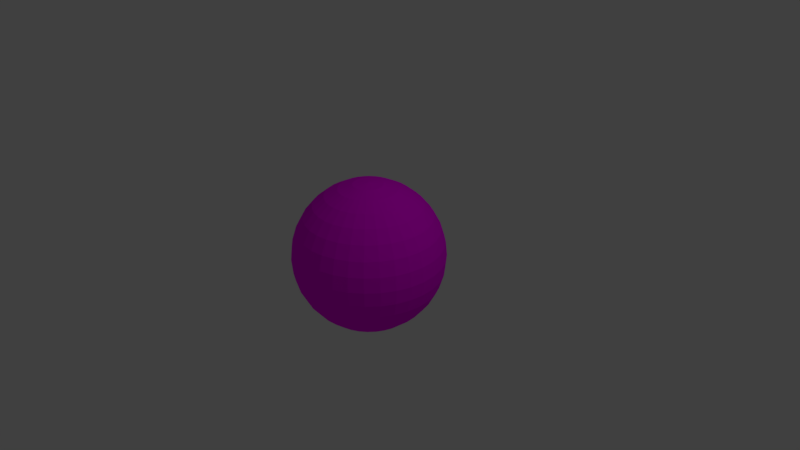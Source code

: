 # Source: pan.blend  (saved by Blender 2.79.0; exported with 4.5.12 LTS)
import bpy
from mathutils import Matrix  # noqa: F401  (used for matrix-valued properties, if any)

bpy.ops.wm.read_factory_settings(use_empty=True)
scene = bpy.context.scene
scene.name = 'Scene'

# ---- collections
col_collection_1 = bpy.data.collections.new('Collection 1'); scene.collection.children.link(col_collection_1)

# ---- images (referenced by path relative to the original .blend; pixels are not part of the script)
import os
ASSET_DIR = os.environ.get("B2B_ASSET_DIR", "")  # directory of the original .blend (textures are referenced by path, not embedded)
HERE = os.path.dirname(os.path.abspath(__file__))  # packed textures are extracted next to this script under _unpacked/

def load_image(name, relpath, width, height, colorspace="sRGB"):
    """Load a texture the original file referenced (path relative to the .blend, or extracted next to this script)."""
    p = next((c for c in (os.path.join(HERE, relpath), os.path.join(ASSET_DIR, relpath)) if relpath and os.path.exists(c)), "")
    if p:
        img = bpy.data.images.load(p, check_existing=True)
        img.name = name
    else:  # same state as the original file: an image datablock whose file is absent (Cycles renders it pink)
        img = bpy.data.images.new(name, width, height)
        img.source = "FILE"
        img.filepath = "//" + (relpath or name)
    img.colorspace_settings.name = colorspace
    return img
img_panorama1_jpg = load_image('panorama1.jpg', 'panorama1.jpg', 1024, 1024, 'sRGB')

# ---- materials (node trees are filled in below, after node groups)
mat_material = bpy.data.materials.new('Material')
mat_material.alpha_threshold = 0.0
mat_material.roughness = 0.5
mat_material.line_color = (0.0, 0.0, 0.0, 1.0)

# ---- material node trees
mat_material.use_nodes = True; mat_material.node_tree.nodes.clear()
_N = mat_material.node_tree.nodes; _L = mat_material.node_tree.links
n0 = _N.new('ShaderNodeOutputMaterial'); n0.name = 'Material Output'; n0.location = (300, 300)
n1 = _N.new('ShaderNodeBsdfDiffuse'); n1.name = 'Diffuse BSDF'; n1.location = (10, 300)
n2 = _N.new('ShaderNodeTexImage'); n2.name = 'Image Texture'; n2.location = (-180, 300)
n2.width = 140
n2.image = img_panorama1_jpg
_L.new(n1.outputs[0], n0.inputs[0])
_L.new(n2.outputs[0], n1.inputs[0])
n0.is_active_output = True

# ---- world
world_world = bpy.data.worlds.new('World'); scene.world = world_world
world_world.color = (0.05088, 0.05088, 0.05088)
world_world.use_sun_shadow = False
world_world.sun_shadow_jitter_overblur = 0.0
world_world.cycles.sampling_method = 'MANUAL'

# ---- cameras
cam_camera = bpy.data.cameras.new('Camera')
cam_camera.clip_end = 100.0
cam_camera.lens = 35.0
cam_camera.sensor_width = 32.0
cam_camera.sensor_height = 18.0
cam_camera.ortho_scale = 7.314
cam_camera.dof.focus_distance = 0.0

# ---- lights
light_lamp = bpy.data.lights.new('Lamp', 'POINT')
light_lamp.transmission_factor = 0.0
light_lamp.cutoff_distance = 30.0
light_lamp.energy = 100.0
light_lamp.shadow_buffer_clip_start = 1.001
light_lamp.shadow_soft_size = 0.1
light_lamp.shadow_maximum_resolution = 0.006
light_lamp.use_absolute_resolution = True

# ---- meshes
me_sphere = bpy.data.meshes.new('Sphere')
me_sphere.from_pydata([(0.0, 0.1951, -0.9808), (0.0, 0.3827, -0.9239), (0.0, 0.7071, -0.7071), (0.0, 0.8315, -0.5556), (0.0, 0.9239, -0.3827), (0.0, 0.9808, -0.1951), (0.0, 1.0, -7.55e-08), (0.1622, 0.8155, -0.5556), (0.1802, 0.9061, -0.3827), (0.1913, 0.9619, -0.1951), (0.1951, 0.9808, -7.55e-08), (0.2706, 0.6533, -0.7071), (0.3536, 0.8536, -0.3827), (0.3753, 0.9061, -0.1951), (0.3827, 0.9239, -7.55e-08), (0.5133, 0.7682, -0.3827), (0.5556, 0.8315, -7.55e-08), (0.5879, 0.5879, -0.5556), (0.6533, 0.6533, -0.3827), (0.6935, 0.6935, -0.1951), (0.7071, 0.7071, -7.55e-08), (0.5879, 0.3928, -0.7071), (0.6913, 0.4619, -0.5556), (0.7682, 0.5133, -0.3827), (0.8155, 0.5449, -0.1951), (0.8315, 0.5556, -7.55e-08), (0.8536, 0.3536, -0.3827), (0.9061, 0.3753, -0.1951), (0.9239, 0.3827, -7.55e-08), (0.9061, 0.1802, -0.3827), (0.9619, 0.1913, -0.1951), (0.9808, 0.1951, -7.55e-08), (0.1951, -3.266e-07, -0.9808), (0.8315, -3.341e-07, -0.5556), (0.9239, -2.745e-07, -0.3827), (0.9808, -3.937e-07, -0.1951), (1.0, -3.788e-07, -7.55e-08), (0.8155, -0.1622, -0.5556), (0.9061, -0.1802, -0.3827), (0.9619, -0.1913, -0.1951), (0.9808, -0.1951, -7.55e-08), (0.3536, -0.1464, -0.9239), (0.8536, -0.3536, -0.3827), (0.9239, -0.3827, -7.55e-08), (0.7682, -0.5133, -0.3827), (0.8315, -0.5556, -7.55e-08), (0.2706, -0.2706, -0.9239), (0.5, -0.5, -0.7071), (0.6533, -0.6533, -0.3827), (0.7071, -0.7071, -7.55e-08), (0.4619, -0.6913, -0.5556), (0.5133, -0.7682, -0.3827), (0.5556, -0.8315, -7.55e-08), (0.1464, -0.3536, -0.9239), (0.2126, -0.5133, -0.8315), (0.3182, -0.7682, -0.5556), (0.3536, -0.8536, -0.3827), (0.3827, -0.9239, -7.55e-08), (0.03806, -0.1913, -0.9808), (0.1622, -0.8155, -0.5556), (0.1802, -0.9061, -0.3827), (0.1913, -0.9619, -0.1951), (-7.212e-09, -0.1951, -0.9808), (4.122e-08, -0.3827, -0.9239), (-2.584e-08, -0.7071, -0.7071), (6.357e-08, -0.9239, -0.3827), (-8.544e-08, -0.9808, -0.1951), (-1.003e-07, -1.0, -7.55e-08), (-0.1084, -0.5449, -0.8315), (-0.1379, -0.6935, -0.7071), (-0.1622, -0.8155, -0.5556), (-0.1802, -0.9061, -0.3827), (-0.1951, -0.9808, -7.55e-08), (-0.1464, -0.3536, -0.9239), (-0.2706, -0.6533, -0.7071), (-0.3182, -0.7682, -0.5556), (-0.3536, -0.8536, -0.3827), (-0.3753, -0.9061, -0.1951), (-0.3827, -0.9239, -7.55e-08), (-0.2126, -0.3182, -0.9239), (-0.3087, -0.4619, -0.8315), (-0.3928, -0.5879, -0.7071), (-0.5449, -0.8155, -0.1951), (-0.5556, -0.8315, -7.55e-08), (-2.304e-07, -5.513e-07, -1.0), (-0.1379, -0.138, -0.9808), (-0.2706, -0.2706, -0.9239), (-0.5, -0.5, -0.7071), (-0.5879, -0.5879, -0.5556), (-0.6533, -0.6533, -0.3827), (-0.7071, -0.7071, -7.55e-08), (-0.4619, -0.3087, -0.8315), (-0.6913, -0.4619, -0.5556), (-0.7682, -0.5133, -0.3827), (-0.8155, -0.5449, -0.1951), (-0.8315, -0.5556, -7.55e-08), (-0.8536, -0.3536, -0.3827), (-0.9061, -0.3753, -0.1951), (-0.9239, -0.3827, -7.55e-08), (-0.1913, -0.03806, -0.9808), (-0.3753, -0.07466, -0.9239), (-0.5449, -0.1084, -0.8315), (-0.6935, -0.1379, -0.7071), (-0.8155, -0.1622, -0.5556), (-0.9061, -0.1802, -0.3827), (-0.9619, -0.1913, -0.1951), (-0.9808, -0.1951, -7.55e-08), (-0.3827, -2.819e-07, -0.9239), (-0.5556, -2.819e-07, -0.8315), (-0.7071, -1.851e-07, -0.7071), (-0.9239, -3.192e-07, -0.3827), (-0.9808, -9.567e-08, -0.1951), (-1.0, -1.404e-07, -7.55e-08), (-0.3753, 0.07466, -0.9239), (-0.6935, 0.1379, -0.7071), (-0.9061, 0.1802, -0.3827), (-0.9619, 0.1913, -0.1951), (-0.9808, 0.1951, -7.55e-08), (-0.7682, 0.3182, -0.5556), (-0.8536, 0.3536, -0.3827), (-0.9239, 0.3827, -7.55e-08), (-0.3182, 0.2126, -0.9239), (-0.5879, 0.3928, -0.7071), (-0.7682, 0.5133, -0.3827), (-0.8155, 0.5449, -0.1951), (-0.8315, 0.5556, -7.55e-08), (-0.5879, 0.5879, -0.5556), (-0.6533, 0.6533, -0.3827), (-0.6935, 0.6935, -0.1951), (-0.7071, 0.7071, -7.55e-08), (-0.5133, 0.7682, -0.3827), (-0.5556, 0.8315, -7.55e-08), (-0.2706, 0.6533, -0.7071), (-0.3536, 0.8536, -0.3827), (-0.3827, 0.9239, -7.55e-08), (-0.1084, 0.5449, -0.8315), (-0.1379, 0.6935, -0.7071), (-0.1622, 0.8155, -0.5556), (-0.1802, 0.9061, -0.3827), (-0.1951, 0.9808, -7.55e-08), (-2.31e-07, -5.513e-07, -1.0), (-2.31e-07, -5.513e-07, -1.0), (-2.31e-07, -5.513e-07, -1.0), (-2.235e-07, -5.513e-07, -1.0), (-2.235e-07, -5.588e-07, -1.0), (-2.235e-07, -5.588e-07, -1.0), (-2.235e-07, -5.551e-07, -1.0), (-2.235e-07, -5.562e-07, -1.0), (-2.235e-07, -5.551e-07, -1.0), (-2.235e-07, -5.588e-07, -1.0), (-2.235e-07, -5.588e-07, -1.0), (-2.235e-07, -5.513e-07, -1.0), (-2.31e-07, -5.513e-07, -1.0), (-2.31e-07, -5.513e-07, -1.0), (-2.31e-07, -5.513e-07, -1.0), (-2.304e-07, -5.513e-07, -1.0), (-2.31e-07, -5.513e-07, -1.0), (-2.31e-07, -5.513e-07, -1.0), (-2.31e-07, -5.513e-07, -1.0), (-2.235e-07, -5.513e-07, -1.0), (-2.235e-07, -5.588e-07, -1.0), (-2.235e-07, -5.588e-07, -1.0), (-2.235e-07, -5.551e-07, -1.0), (-2.235e-07, -5.562e-07, -1.0), (-2.235e-07, -5.551e-07, -1.0), (-2.235e-07, -5.588e-07, -1.0), (-2.235e-07, -5.588e-07, -1.0), (-2.235e-07, -5.513e-07, -1.0), (-2.31e-07, -5.513e-07, -1.0), (-2.31e-07, -5.513e-07, -1.0), (-2.31e-07, -5.513e-07, -1.0), (0.0, 0.1951, 0.9808), (0.0, 0.3827, 0.9239), (0.0, 0.5556, 0.8315), (0.0, 0.7071, 0.7071), (0.0, 0.8315, 0.5556), (0.0, 0.9239, 0.3827), (0.0, 0.9808, 0.1951), (0.0, 0.5556, -0.8315), (0.03806, 0.1913, 0.9808), (0.07466, 0.3753, 0.9239), (0.1084, 0.5449, 0.8315), (0.1379, 0.6935, 0.7071), (0.1622, 0.8155, 0.5556), (0.1802, 0.9061, 0.3827), (0.1913, 0.9619, 0.1951), (0.1379, 0.6935, -0.7071), (0.1084, 0.5449, -0.8315), (0.07466, 0.3753, -0.9239), (0.03806, 0.1913, -0.9808), (0.07466, 0.1802, 0.9808), (0.1464, 0.3536, 0.9239), (0.2126, 0.5133, 0.8315), (0.2706, 0.6533, 0.7071), (0.3182, 0.7682, 0.5556), (0.3536, 0.8536, 0.3827), (0.3753, 0.9061, 0.1951), (0.3182, 0.7682, -0.5556), (0.2126, 0.5133, -0.8315), (0.1464, 0.3536, -0.9239), (0.07466, 0.1802, -0.9808), (0.1084, 0.1622, 0.9808), (0.2126, 0.3182, 0.9239), (0.3087, 0.4619, 0.8315), (0.3928, 0.5879, 0.7071), (0.4619, 0.6913, 0.5556), (0.5133, 0.7682, 0.3827), (0.5449, 0.8155, 0.1951), (0.5449, 0.8155, -0.1951), (0.4619, 0.6913, -0.5556), (0.3928, 0.5879, -0.7071), (0.3087, 0.4619, -0.8315), (0.2126, 0.3182, -0.9239), (0.1084, 0.1622, -0.9808), (0.1379, 0.1379, 0.9808), (0.2706, 0.2706, 0.9239), (0.3928, 0.3928, 0.8315), (0.5, 0.5, 0.7071), (0.5879, 0.5879, 0.5556), (0.6533, 0.6533, 0.3827), (0.6935, 0.6935, 0.1951), (0.5, 0.5, -0.7071), (0.3928, 0.3928, -0.8315), (0.2706, 0.2706, -0.9239), (0.1379, 0.1379, -0.9808), (0.1622, 0.1084, 0.9808), (0.3182, 0.2126, 0.9239), (0.4619, 0.3087, 0.8315), (0.5879, 0.3928, 0.7071), (0.6913, 0.4619, 0.5556), (0.7682, 0.5133, 0.3827), (0.8155, 0.5449, 0.1951), (0.4619, 0.3087, -0.8315), (0.3182, 0.2126, -0.9239), (0.1622, 0.1084, -0.9808), (0.1802, 0.07466, 0.9808), (0.3536, 0.1464, 0.9239), (0.5133, 0.2126, 0.8315), (0.6533, 0.2706, 0.7071), (0.7682, 0.3182, 0.5556), (0.8536, 0.3536, 0.3827), (0.9061, 0.3753, 0.1951), (0.7682, 0.3182, -0.5556), (0.6533, 0.2706, -0.7071), (0.5133, 0.2126, -0.8315), (0.3536, 0.1464, -0.9239), (0.1802, 0.07466, -0.9808), (0.1913, 0.03806, 0.9808), (0.3753, 0.07466, 0.9239), (0.5449, 0.1084, 0.8315), (0.6935, 0.1379, 0.7071), (0.8155, 0.1622, 0.5556), (0.9061, 0.1802, 0.3827), (0.9619, 0.1913, 0.1951), (0.8155, 0.1622, -0.5556), (0.6935, 0.1379, -0.7071), (0.5449, 0.1084, -0.8315), (0.3753, 0.07466, -0.9239), (0.1913, 0.03806, -0.9808), (0.1951, -3.266e-07, 0.9808), (0.3827, -3.192e-07, 0.9239), (0.5556, -3.117e-07, 0.8315), (0.7071, -3.192e-07, 0.7071), (0.8315, -3.341e-07, 0.5556), (0.9239, -2.745e-07, 0.3827), (0.9808, -3.937e-07, 0.1951), (0.7071, -3.192e-07, -0.7071), (0.5556, -3.415e-07, -0.8315), (0.3827, -3.043e-07, -0.9239), (0.1913, -0.03806, 0.9808), (0.3753, -0.07466, 0.9239), (0.5449, -0.1084, 0.8315), (0.6935, -0.138, 0.7071), (0.8155, -0.1622, 0.5556), (0.9061, -0.1802, 0.3827), (0.9619, -0.1913, 0.1951), (0.6935, -0.138, -0.7071), (0.5449, -0.1084, -0.8315), (0.3753, -0.07466, -0.9239), (0.1913, -0.03806, -0.9808), (0.1802, -0.07466, 0.9808), (0.3536, -0.1464, 0.9239), (0.5133, -0.2126, 0.8315), (0.6533, -0.2706, 0.7071), (0.7682, -0.3182, 0.5556), (0.8536, -0.3536, 0.3827), (0.9061, -0.3753, 0.1951), (0.9061, -0.3753, -0.1951), (0.7682, -0.3182, -0.5556), (0.6533, -0.2706, -0.7071), (0.5133, -0.2126, -0.8315), (0.1802, -0.07466, -0.9808), (0.1622, -0.1084, 0.9808), (0.3182, -0.2126, 0.9239), (0.4619, -0.3087, 0.8315), (0.5879, -0.3928, 0.7071), (0.6913, -0.4619, 0.5556), (0.7682, -0.5133, 0.3827), (0.8155, -0.5449, 0.1951), (0.8155, -0.5449, -0.1951), (0.6913, -0.4619, -0.5556), (0.5879, -0.3928, -0.7071), (0.4619, -0.3087, -0.8315), (0.3182, -0.2126, -0.9239), (0.1622, -0.1084, -0.9808), (0.1379, -0.138, 0.9808), (0.2706, -0.2706, 0.9239), (0.3928, -0.3928, 0.8315), (0.5, -0.5, 0.7071), (0.5879, -0.5879, 0.5556), (0.6533, -0.6533, 0.3827), (0.6935, -0.6935, 0.1951), (0.6935, -0.6935, -0.1951), (0.5879, -0.5879, -0.5556), (0.3928, -0.3928, -0.8315), (0.1379, -0.138, -0.9808), (0.1084, -0.1622, 0.9808), (0.2126, -0.3182, 0.9239), (0.3087, -0.4619, 0.8315), (0.3928, -0.5879, 0.7071), (0.4619, -0.6913, 0.5556), (0.5133, -0.7682, 0.3827), (0.5449, -0.8155, 0.1951), (0.5449, -0.8155, -0.1951), (0.3928, -0.5879, -0.7071), (0.3087, -0.4619, -0.8315), (0.2126, -0.3182, -0.9239), (0.1084, -0.1622, -0.9808), (0.07466, -0.1802, 0.9808), (0.1464, -0.3536, 0.9239), (0.2126, -0.5133, 0.8315), (0.2706, -0.6533, 0.7071), (0.3182, -0.7682, 0.5556), (0.3536, -0.8536, 0.3827), (0.3753, -0.9061, 0.1951), (0.3753, -0.9061, -0.1951), (0.2706, -0.6533, -0.7071), (0.07466, -0.1802, -0.9808), (0.03806, -0.1913, 0.9808), (0.07466, -0.3753, 0.9239), (0.1084, -0.5449, 0.8315), (0.1379, -0.6935, 0.7071), (0.1622, -0.8155, 0.5556), (0.1802, -0.9061, 0.3827), (0.1913, -0.9619, 0.1951), (0.1951, -0.9808, 7.55e-08), (0.1379, -0.6935, -0.7071), (0.1084, -0.5449, -0.8315), (0.07466, -0.3753, -0.9239), (-7.212e-09, -0.1951, 0.9808), (4.122e-08, -0.3827, 0.9239), (2.632e-08, -0.5556, 0.8315), (-2.584e-08, -0.7071, 0.7071), (-8.544e-08, -0.8315, 0.5556), (6.357e-08, -0.9239, 0.3827), (-8.544e-08, -0.9808, 0.1951), (-8.544e-08, -0.8315, -0.5556), (-1.094e-08, -0.5556, -0.8315), (-0.03806, -0.1913, 0.9808), (-0.07466, -0.3753, 0.9239), (-0.1084, -0.5449, 0.8315), (-0.1379, -0.6935, 0.7071), (-0.1622, -0.8155, 0.5556), (-0.1802, -0.9061, 0.3827), (-0.1913, -0.9619, 0.1951), (-0.1913, -0.9619, -0.1951), (-0.07466, -0.3753, -0.9239), (-0.03806, -0.1913, -0.9808), (-0.07466, -0.1802, 0.9808), (-0.1464, -0.3536, 0.9239), (-0.2126, -0.5133, 0.8315), (-0.2706, -0.6533, 0.7071), (-0.3182, -0.7682, 0.5556), (-0.3536, -0.8536, 0.3827), (-0.3753, -0.9061, 0.1951), (-0.2126, -0.5133, -0.8315), (-0.07466, -0.1802, -0.9808), (-0.1084, -0.1622, 0.9808), (-0.2126, -0.3182, 0.9239), (-0.3087, -0.4619, 0.8315), (-0.3928, -0.5879, 0.7071), (-0.4619, -0.6913, 0.5556), (-0.5133, -0.7682, 0.3827), (-0.5449, -0.8155, 0.1951), (-0.5133, -0.7682, -0.3827), (-0.4619, -0.6913, -0.5556), (-0.1084, -0.1622, -0.9808), (-2.304e-07, -5.513e-07, 1.0), (-0.1379, -0.138, 0.9808), (-0.2706, -0.2706, 0.9239), (-0.3928, -0.3928, 0.8315), (-0.5, -0.5, 0.7071), (-0.5879, -0.5879, 0.5556), (-0.6533, -0.6533, 0.3827), (-0.6935, -0.6935, 0.1951), (-0.6935, -0.6935, -0.1951), (-0.3928, -0.3928, -0.8315), (-0.1622, -0.1084, 0.9808), (-0.3182, -0.2126, 0.9239), (-0.4619, -0.3087, 0.8315), (-0.5879, -0.3928, 0.7071), (-0.6913, -0.4619, 0.5556), (-0.7682, -0.5133, 0.3827), (-0.8155, -0.5449, 0.1951), (-0.5879, -0.3928, -0.7071), (-0.3182, -0.2126, -0.9239), (-0.1622, -0.1084, -0.9808), (-0.1802, -0.07466, 0.9808), (-0.3536, -0.1464, 0.9239), (-0.5133, -0.2126, 0.8315), (-0.6533, -0.2706, 0.7071), (-0.7682, -0.3182, 0.5556), (-0.8536, -0.3536, 0.3827), (-0.9061, -0.3753, 0.1951), (-0.7682, -0.3182, -0.5556), (-0.6533, -0.2706, -0.7071), (-0.5133, -0.2126, -0.8315), (-0.3536, -0.1464, -0.9239), (-0.1802, -0.07466, -0.9808), (-0.1913, -0.03806, 0.9808), (-0.3753, -0.07466, 0.9239), (-0.5449, -0.1084, 0.8315), (-0.6935, -0.1379, 0.7071), (-0.8155, -0.1622, 0.5556), (-0.9061, -0.1802, 0.3827), (-0.9619, -0.1913, 0.1951), (-0.1951, -3.117e-07, 0.9808), (-0.3827, -2.819e-07, 0.9239), (-0.5556, -2.819e-07, 0.8315), (-0.7071, -1.851e-07, 0.7071), (-0.8315, -1.404e-07, 0.5556), (-0.9239, -3.192e-07, 0.3827), (-0.9808, -9.567e-08, 0.1951), (-0.8315, -1.404e-07, -0.5556), (-0.1951, -3.155e-07, -0.9808), (-0.1913, 0.03806, 0.9808), (-0.3753, 0.07466, 0.9239), (-0.5449, 0.1084, 0.8315), (-0.6935, 0.1379, 0.7071), (-0.8155, 0.1622, 0.5556), (-0.9061, 0.1802, 0.3827), (-0.9619, 0.1913, 0.1951), (-0.8155, 0.1622, -0.5556), (-0.5449, 0.1084, -0.8315), (-0.1913, 0.03806, -0.9808), (-0.1802, 0.07466, 0.9808), (-0.3536, 0.1464, 0.9239), (-0.5133, 0.2126, 0.8315), (-0.6533, 0.2706, 0.7071), (-0.7682, 0.3182, 0.5556), (-0.8536, 0.3536, 0.3827), (-0.9061, 0.3753, 0.1951), (-0.9061, 0.3753, -0.1951), (-0.6533, 0.2706, -0.7071), (-0.5133, 0.2126, -0.8315), (-0.3536, 0.1464, -0.9239), (-0.1802, 0.07466, -0.9808), (-0.1622, 0.1084, 0.9808), (-0.3182, 0.2126, 0.9239), (-0.4619, 0.3087, 0.8315), (-0.5879, 0.3928, 0.7071), (-0.6913, 0.4619, 0.5556), (-0.7682, 0.5133, 0.3827), (-0.8155, 0.5449, 0.1951), (-0.6913, 0.4619, -0.5556), (-0.4619, 0.3087, -0.8315), (-0.1622, 0.1084, -0.9808), (-0.1379, 0.1379, 0.9808), (-0.2706, 0.2706, 0.9239), (-0.3928, 0.3928, 0.8315), (-0.5, 0.5, 0.7071), (-0.5879, 0.5879, 0.5556), (-0.6533, 0.6533, 0.3827), (-0.6935, 0.6935, 0.1951), (-0.5, 0.5, -0.7071), (-0.3928, 0.3928, -0.8315), (-0.2706, 0.2706, -0.9239), (-0.1379, 0.1379, -0.9808), (-0.1084, 0.1622, 0.9808), (-0.2126, 0.3182, 0.9239), (-0.3087, 0.4619, 0.8315), (-0.3928, 0.5879, 0.7071), (-0.4619, 0.6913, 0.5556), (-0.5133, 0.7682, 0.3827), (-0.5449, 0.8155, 0.1951), (-0.5449, 0.8155, -0.1951), (-0.4619, 0.6913, -0.5556), (-0.3928, 0.5879, -0.7071), (-0.3087, 0.4619, -0.8315), (-0.2126, 0.3182, -0.9239), (-0.1084, 0.1622, -0.9808), (-0.07466, 0.1802, 0.9808), (-0.1464, 0.3536, 0.9239), (-0.2126, 0.5133, 0.8315), (-0.2706, 0.6533, 0.7071), (-0.3182, 0.7682, 0.5556), (-0.3536, 0.8536, 0.3827), (-0.3753, 0.9061, 0.1951), (-0.3753, 0.9061, -0.1951), (-0.3182, 0.7682, -0.5556), (-0.2126, 0.5133, -0.8315), (-0.1464, 0.3536, -0.9239), (-0.07466, 0.1802, -0.9808), (-0.03806, 0.1913, 0.9808), (-0.07466, 0.3753, 0.9239), (-0.1084, 0.5449, 0.8315), (-0.1379, 0.6935, 0.7071), (-0.1622, 0.8155, 0.5556), (-0.1802, 0.9061, 0.3827), (-0.1913, 0.9619, 0.1951), (-0.1913, 0.9619, -0.1951), (-0.07466, 0.3753, -0.9239), (-0.03806, 0.1913, -0.9808), (-2.31e-07, -5.513e-07, 1.0), (-2.31e-07, -5.513e-07, 1.0), (-2.31e-07, -5.513e-07, 1.0), (-2.235e-07, -5.513e-07, 1.0), (-2.235e-07, -5.588e-07, 1.0), (-2.235e-07, -5.588e-07, 1.0), (-2.235e-07, -5.551e-07, 1.0), (-2.235e-07, -5.562e-07, 1.0), (-2.235e-07, -5.551e-07, 1.0), (-2.235e-07, -5.588e-07, 1.0), (-2.235e-07, -5.588e-07, 1.0), (-2.235e-07, -5.513e-07, 1.0), (-2.31e-07, -5.513e-07, 1.0), (-2.31e-07, -5.513e-07, 1.0), (-2.31e-07, -5.513e-07, 1.0), (-2.304e-07, -5.513e-07, 1.0), (-2.31e-07, -5.513e-07, 1.0), (-2.31e-07, -5.513e-07, 1.0), (-2.31e-07, -5.513e-07, 1.0), (-2.235e-07, -5.513e-07, 1.0), (-2.235e-07, -5.588e-07, 1.0), (-2.235e-07, -5.588e-07, 1.0), (-2.235e-07, -5.551e-07, 1.0), (-2.235e-07, -5.562e-07, 1.0), (-2.235e-07, -5.551e-07, 1.0), (-2.235e-07, -5.588e-07, 1.0), (-2.235e-07, -5.588e-07, 1.0), (-2.235e-07, -5.513e-07, 1.0), (-2.31e-07, -5.513e-07, 1.0), (-2.31e-07, -5.513e-07, 1.0), (-2.31e-07, -5.513e-07, 1.0)], [], [(4, 3, 7, 8), (5, 4, 8, 9), (6, 5, 9, 10), (32, 258, 146, 147), (1, 0, 189, 188), (178, 1, 188, 187), (2, 178, 187, 186), (3, 2, 186, 7), (186, 187, 198, 11), (7, 186, 11, 197), (8, 7, 197, 12), (9, 8, 12, 13), (10, 9, 13, 14), (418, 406, 160, 161), (14, 13, 208, 16), (386, 376, 157, 158), (11, 198, 211, 210), (197, 11, 210, 209), (12, 197, 209, 15), (13, 12, 15, 208), (209, 210, 221, 17), (15, 209, 17, 18), (208, 15, 18, 19), (16, 208, 19, 20), (304, 291, 149, 150), (221, 222, 232, 21), (17, 221, 21, 22), (18, 17, 22, 23), (19, 18, 23, 24), (20, 19, 24, 25), (502, 490, 168, 169), (23, 22, 242, 26), (24, 23, 26, 27), (25, 24, 27, 28), (466, 456, 165, 166), (21, 232, 244, 243), (22, 21, 243, 242), (26, 242, 254, 29), (27, 26, 29, 30), (28, 27, 30, 31), (62, 58, 154, 155), (29, 254, 33, 34), (30, 29, 34, 35), (31, 30, 35, 36), (337, 327, 152, 153), (257, 258, 32, 268), (254, 255, 266, 33), (33, 266, 276, 37), (34, 33, 37, 38), (35, 34, 38, 39), (36, 35, 39, 40), (213, 200, 141, 142), (268, 32, 279, 278), (39, 38, 42, 287), (40, 39, 287, 43), (246, 234, 144, 145), (278, 279, 291, 41), (277, 278, 41, 290), (37, 276, 289, 288), (38, 37, 288, 42), (290, 41, 303, 302), (42, 288, 300, 44), (287, 42, 44, 299), (43, 287, 299, 45), (444, 434, 163, 164), (41, 291, 304, 303), (299, 44, 48, 312), (45, 299, 312, 49), (0, 512, 170, 84), (303, 304, 315, 46), (302, 303, 46, 314), (301, 302, 314, 47), (300, 301, 47, 313), (44, 300, 313, 48), (47, 314, 325, 324), (313, 47, 324, 50), (48, 313, 50, 51), (312, 48, 51, 323), (49, 312, 323, 52), (367, 62, 155, 156), (46, 315, 327, 326), (314, 46, 326, 325), (52, 323, 335, 57), (279, 32, 147, 148), (326, 327, 337, 53), (325, 326, 53, 54), (324, 325, 54, 336), (50, 324, 336, 55), (51, 50, 55, 56), (323, 51, 56, 335), (55, 336, 346, 59), (56, 55, 59, 60), (335, 56, 60, 61), (57, 335, 61, 345), (85, 386, 158, 159), (53, 337, 58, 348), (54, 53, 348, 347), (336, 54, 347, 346), (477, 466, 166, 167), (348, 58, 62, 63), (347, 348, 63, 357), (346, 347, 357, 64), (59, 346, 64, 356), (60, 59, 356, 65), (61, 60, 65, 66), (345, 61, 66, 67), (356, 64, 69, 70), (65, 356, 70, 71), (66, 65, 71, 365), (67, 66, 365, 72), (512, 502, 169, 170), (63, 62, 367, 366), (357, 63, 366, 68), (64, 357, 68, 69), (366, 367, 376, 73), (68, 366, 73, 375), (69, 68, 375, 74), (70, 69, 74, 75), (71, 70, 75, 76), (365, 71, 76, 77), (72, 365, 77, 78), (224, 213, 142, 143), (76, 75, 385, 384), (77, 76, 384, 82), (78, 77, 82, 83), (99, 418, 161, 162), (73, 376, 386, 79), (375, 73, 79, 80), (74, 375, 80, 81), (75, 74, 81, 385), (79, 386, 85, 86), (80, 79, 86, 396), (81, 80, 396, 87), (385, 81, 87, 88), (384, 385, 88, 89), (82, 384, 89, 395), (83, 82, 395, 90), (189, 0, 84, 140), (89, 88, 92, 93), (395, 89, 93, 94), (90, 395, 94, 95), (434, 99, 162, 163), (86, 85, 406, 405), (396, 86, 405, 91), (87, 396, 91, 404), (88, 87, 404, 92), (91, 405, 417, 416), (404, 91, 416, 415), (92, 404, 415, 414), (93, 92, 414, 96), (94, 93, 96, 97), (95, 94, 97, 98), (315, 304, 150, 151), (97, 96, 104, 105), (98, 97, 105, 106), (58, 337, 153, 154), (417, 418, 99, 100), (416, 417, 100, 101), (415, 416, 101, 102), (414, 415, 102, 103), (96, 414, 103, 104), (102, 101, 108, 109), (103, 102, 109, 433), (104, 103, 433, 110), (105, 104, 110, 111), (106, 105, 111, 112), (376, 367, 156, 157), (100, 99, 434, 107), (101, 100, 107, 108), (112, 111, 116, 117), (456, 444, 164, 165), (107, 434, 444, 113), (108, 107, 113, 443), (109, 108, 443, 114), (433, 109, 114, 442), (110, 433, 442, 115), (111, 110, 115, 116), (114, 443, 454, 453), (442, 114, 453, 118), (115, 442, 118, 119), (116, 115, 119, 452), (117, 116, 452, 120), (258, 246, 145, 146), (113, 444, 456, 455), (443, 113, 455, 454), (120, 452, 124, 125), (200, 189, 140, 141), (455, 456, 466, 121), (454, 455, 121, 465), (453, 454, 465, 122), (118, 453, 122, 464), (119, 118, 464, 123), (452, 119, 123, 124), (464, 122, 474, 126), (123, 464, 126, 127), (124, 123, 127, 128), (125, 124, 128, 129), (406, 85, 159, 160), (121, 466, 477, 476), (465, 121, 476, 475), (122, 465, 475, 474), (234, 224, 143, 144), (126, 474, 487, 486), (127, 126, 486, 130), (128, 127, 130, 485), (129, 128, 485, 131), (486, 487, 132, 499), (130, 486, 499, 133), (485, 130, 133, 498), (131, 485, 498, 134), (327, 315, 151, 152), (487, 488, 500, 132), (500, 501, 511, 135), (132, 500, 135, 136), (499, 132, 136, 137), (133, 499, 137, 138), (498, 133, 138, 510), (134, 498, 510, 139), (291, 279, 148, 149), (138, 137, 3, 4), (510, 138, 4, 5), (139, 510, 5, 6), (490, 477, 167, 168), (511, 512, 0, 1), (135, 511, 1, 178), (136, 135, 178, 2), (137, 136, 2, 3), (176, 175, 183, 184), (177, 176, 184, 185), (6, 177, 185, 10), (491, 478, 541, 542), (172, 171, 179, 180), (173, 172, 180, 181), (174, 173, 181, 182), (175, 174, 182, 183), (182, 181, 192, 193), (183, 182, 193, 194), (184, 183, 194, 195), (188, 187, 198, 199), (185, 184, 195, 196), (189, 188, 199, 200), (10, 185, 196, 14), (435, 426, 536, 537), (180, 179, 190, 191), (181, 180, 191, 192), (14, 196, 207, 16), (190, 179, 513, 514), (191, 190, 201, 202), (192, 191, 202, 203), (193, 192, 203, 204), (194, 193, 204, 205), (195, 194, 205, 206), (199, 198, 211, 212), (196, 195, 206, 207), (200, 199, 212, 213), (205, 204, 217, 218), (211, 210, 221, 222), (206, 205, 218, 219), (212, 211, 222, 223), (207, 206, 219, 220), (213, 212, 223, 224), (16, 207, 220, 20), (214, 201, 515, 516), (202, 201, 214, 215), (203, 202, 215, 216), (204, 203, 216, 217), (215, 214, 225, 226), (216, 215, 226, 227), (217, 216, 227, 228), (218, 217, 228, 229), (219, 218, 229, 230), (223, 222, 232, 233), (220, 219, 230, 231), (224, 223, 233, 234), (20, 220, 231, 25), (316, 305, 524, 525), (230, 229, 239, 240), (233, 232, 244, 245), (231, 230, 240, 241), (234, 233, 245, 246), (25, 231, 241, 28), (201, 190, 514, 515), (226, 225, 235, 236), (227, 226, 236, 237), (228, 227, 237, 238), (229, 228, 238, 239), (236, 235, 247, 248), (237, 236, 248, 249), (238, 237, 249, 250), (243, 242, 254, 255), (239, 238, 250, 251), (244, 243, 255, 256), (240, 239, 251, 252), (245, 244, 256, 257), (241, 240, 252, 253), (246, 245, 257, 258), (28, 241, 253, 31), (225, 214, 516, 517), (252, 251, 263, 264), (257, 256, 267, 268), (253, 252, 264, 265), (31, 253, 265, 36), (247, 235, 518, 519), (248, 247, 259, 260), (249, 248, 260, 261), (250, 249, 261, 262), (251, 250, 262, 263), (256, 255, 266, 267), (261, 260, 270, 271), (262, 261, 271, 272), (263, 262, 272, 273), (267, 266, 276, 277), (264, 263, 273, 274), (268, 267, 277, 278), (265, 264, 274, 275), (36, 265, 275, 40), (328, 316, 525, 526), (260, 259, 269, 270), (275, 274, 285, 286), (40, 275, 286, 43), (235, 225, 517, 518), (270, 269, 280, 281), (271, 270, 281, 282), (272, 271, 282, 283), (273, 272, 283, 284), (277, 276, 289, 290), (274, 273, 284, 285), (282, 281, 293, 294), (283, 282, 294, 295), (289, 288, 300, 301), (284, 283, 295, 296), (290, 289, 301, 302), (285, 284, 296, 297), (286, 285, 297, 298), (43, 286, 298, 45), (445, 435, 537, 538), (281, 280, 292, 293), (298, 297, 310, 311), (45, 298, 311, 49), (397, 388, 532, 533), (293, 292, 305, 306), (294, 293, 306, 307), (295, 294, 307, 308), (296, 295, 308, 309), (297, 296, 309, 310), (308, 307, 318, 319), (309, 308, 319, 320), (310, 309, 320, 321), (311, 310, 321, 322), (49, 311, 322, 52), (259, 247, 519, 520), (306, 305, 316, 317), (307, 306, 317, 318), (52, 322, 334, 57), (377, 368, 530, 531), (317, 316, 328, 329), (318, 317, 329, 330), (319, 318, 330, 331), (320, 319, 331, 332), (321, 320, 332, 333), (322, 321, 333, 334), (332, 331, 341, 342), (333, 332, 342, 343), (334, 333, 343, 344), (57, 334, 344, 345), (358, 349, 528, 529), (329, 328, 338, 339), (330, 329, 339, 340), (331, 330, 340, 341), (179, 171, 387, 513), (339, 338, 349, 350), (340, 339, 350, 351), (341, 340, 351, 352), (342, 341, 352, 353), (343, 342, 353, 354), (344, 343, 354, 355), (345, 344, 355, 67), (353, 352, 361, 362), (354, 353, 362, 363), (355, 354, 363, 364), (67, 355, 364, 72), (388, 377, 531, 532), (350, 349, 358, 359), (351, 350, 359, 360), (352, 351, 360, 361), (359, 358, 368, 369), (360, 359, 369, 370), (361, 360, 370, 371), (362, 361, 371, 372), (363, 362, 372, 373), (364, 363, 373, 374), (72, 364, 374, 78), (338, 328, 526, 527), (373, 372, 381, 382), (374, 373, 382, 383), (78, 374, 383, 83), (407, 397, 533, 534), (369, 368, 377, 378), (370, 369, 378, 379), (371, 370, 379, 380), (372, 371, 380, 381), (378, 377, 388, 389), (379, 378, 389, 390), (380, 379, 390, 391), (381, 380, 391, 392), (382, 381, 392, 393), (383, 382, 393, 394), (83, 383, 394, 90), (503, 491, 542, 543), (393, 392, 401, 402), (394, 393, 402, 403), (90, 394, 403, 95), (419, 407, 534, 535), (389, 388, 397, 398), (390, 389, 398, 399), (391, 390, 399, 400), (392, 391, 400, 401), (399, 398, 408, 409), (400, 399, 409, 410), (401, 400, 410, 411), (402, 401, 411, 412), (403, 402, 412, 413), (406, 405, 417, 418), (95, 403, 413, 98), (457, 445, 538, 539), (398, 397, 407, 408), (413, 412, 424, 425), (98, 413, 425, 106), (269, 259, 520, 521), (408, 407, 419, 420), (409, 408, 420, 421), (410, 409, 421, 422), (411, 410, 422, 423), (412, 411, 423, 424), (422, 421, 428, 429), (423, 422, 429, 430), (424, 423, 430, 431), (425, 424, 431, 432), (106, 425, 432, 112), (280, 269, 521, 522), (420, 419, 426, 427), (421, 420, 427, 428), (112, 432, 441, 117), (292, 280, 522, 523), (427, 426, 435, 436), (428, 427, 436, 437), (429, 428, 437, 438), (430, 429, 438, 439), (431, 430, 439, 440), (432, 431, 440, 441), (438, 437, 447, 448), (439, 438, 448, 449), (440, 439, 449, 450), (441, 440, 450, 451), (117, 441, 451, 120), (426, 419, 535, 536), (436, 435, 445, 446), (437, 436, 446, 447), (120, 451, 463, 125), (368, 358, 529, 530), (446, 445, 457, 458), (447, 446, 458, 459), (448, 447, 459, 460), (449, 448, 460, 461), (450, 449, 461, 462), (451, 450, 462, 463), (461, 460, 470, 471), (462, 461, 471, 472), (463, 462, 472, 473), (125, 463, 473, 129), (467, 457, 539, 540), (458, 457, 467, 468), (459, 458, 468, 469), (460, 459, 469, 470), (305, 292, 523, 524), (468, 467, 478, 479), (469, 468, 479, 480), (470, 469, 480, 481), (471, 470, 481, 482), (475, 474, 487, 488), (472, 471, 482, 483), (476, 475, 488, 489), (473, 472, 483, 484), (477, 476, 489, 490), (129, 473, 484, 131), (482, 481, 494, 495), (483, 482, 495, 496), (489, 488, 500, 501), (484, 483, 496, 497), (490, 489, 501, 502), (131, 484, 497, 134), (349, 338, 527, 528), (479, 478, 491, 492), (480, 479, 492, 493), (481, 480, 493, 494), (492, 491, 503, 504), (493, 492, 504, 505), (494, 493, 505, 506), (495, 494, 506, 507), (496, 495, 507, 508), (497, 496, 508, 509), (502, 501, 511, 512), (134, 497, 509, 139), (478, 467, 540, 541), (508, 507, 175, 176), (509, 508, 176, 177), (139, 509, 177, 6), (171, 503, 543, 387), (504, 503, 171, 172), (505, 504, 172, 173), (506, 505, 173, 174), (507, 506, 174, 175)])
_uv = me_sphere.uv_layers.new(name='UVMap')
_uv.uv.foreach_set('vector', [0.5, 0.375, 0.5, 0.3125, 0.4687, 0.3125, 0.4687, 0.375, 0.5, 0.4375, 0.5, 0.375, 0.4687, 0.375, 0.4687, 0.4375, 0.5, 0.5, 0.5, 0.4375, 0.4687, 0.4375, 0.4687, 0.5, 0.25, 0.0625, 0.2812, 0.0625, 0.2812, 3.874e-07, 0.25, 3.874e-07, 0.5, 0.125, 0.5, 0.0625, 0.4687, 0.0625, 0.4687, 0.125, 0.5, 0.1875, 0.5, 0.125, 0.4687, 0.125, 0.4687, 0.1875, 0.5, 0.25, 0.5, 0.1875, 0.4687, 0.1875, 0.4687, 0.25, 0.5, 0.3125, 0.5, 0.25, 0.4687, 0.25, 0.4687, 0.3125, 0.4687, 0.25, 0.4687, 0.1875, 0.4375, 0.1875, 0.4375, 0.25, 0.4687, 0.3125, 0.4687, 0.25, 0.4375, 0.25, 0.4375, 0.3125, 0.4687, 0.375, 0.4687, 0.3125, 0.4375, 0.3125, 0.4375, 0.375, 0.4687, 0.4375, 0.4687, 0.375, 0.4375, 0.375, 0.4375, 0.4375, 0.4687, 0.5, 0.4687, 0.4375, 0.4375, 0.4375, 0.4375, 0.5, 0.8125, 0.0625, 0.8438, 0.0625, 0.8438, 4.917e-07, 0.8125, 4.917e-07, 0.4375, 0.5, 0.4375, 0.4375, 0.4062, 0.4375, 0.4062, 0.5, 0.9062, 0.0625, 0.9375, 0.0625, 0.9375, 5.7e-07, 0.9062, 5.7e-07, 0.4375, 0.25, 0.4375, 0.1875, 0.4062, 0.1875, 0.4062, 0.25, 0.4375, 0.3125, 0.4375, 0.25, 0.4062, 0.25, 0.4062, 0.3125, 0.4375, 0.375, 0.4375, 0.3125, 0.4062, 0.3125, 0.4062, 0.375, 0.4375, 0.4375, 0.4375, 0.375, 0.4062, 0.375, 0.4062, 0.4375, 0.4062, 0.3125, 0.4062, 0.25, 0.375, 0.25, 0.375, 0.3125, 0.4062, 0.375, 0.4062, 0.3125, 0.375, 0.3125, 0.375, 0.375, 0.4062, 0.4375, 0.4062, 0.375, 0.375, 0.375, 0.375, 0.4375, 0.4062, 0.5, 0.4062, 0.4375, 0.375, 0.4375, 0.375, 0.5, 0.1562, 0.0625, 0.1875, 0.0625, 0.1875, 4.023e-07, 0.1562, 4.023e-07, 0.375, 0.25, 0.375, 0.1875, 0.3437, 0.1875, 0.3437, 0.25, 0.375, 0.3125, 0.375, 0.25, 0.3437, 0.25, 0.3437, 0.3125, 0.375, 0.375, 0.375, 0.3125, 0.3437, 0.3125, 0.3437, 0.375, 0.375, 0.4375, 0.375, 0.375, 0.3437, 0.375, 0.3437, 0.4375, 0.375, 0.5, 0.375, 0.4375, 0.3437, 0.4375, 0.3437, 0.5, 0.5625, 0.0625, 0.5938, 0.0625, 0.5938, 4.172e-07, 0.5625, 4.172e-07, 0.3437, 0.375, 0.3437, 0.3125, 0.3125, 0.3125, 0.3125, 0.375, 0.3437, 0.4375, 0.3437, 0.375, 0.3125, 0.375, 0.3125, 0.4375, 0.3437, 0.5, 0.3437, 0.4375, 0.3125, 0.4375, 0.3125, 0.5, 0.6562, 0.0625, 0.6875, 0.0625, 0.6875, 3.241e-07, 0.6562, 3.241e-07, 0.3437, 0.25, 0.3437, 0.1875, 0.3125, 0.1875, 0.3125, 0.25, 0.3437, 0.3125, 0.3437, 0.25, 0.3125, 0.25, 0.3125, 0.3125, 0.3125, 0.375, 0.3125, 0.3125, 0.2812, 0.3125, 0.2812, 0.375, 0.3125, 0.4375, 0.3125, 0.375, 0.2812, 0.375, 0.2812, 0.4375, 0.3125, 0.5, 0.3125, 0.4375, 0.2812, 0.4375, 0.2812, 0.5, -9.499e-07, 0.0625, 0.03125, 0.0625, 0.03125, 1.639e-07, -9.499e-07, 1.639e-07, 0.2812, 0.375, 0.2812, 0.3125, 0.25, 0.3125, 0.25, 0.375, 0.2812, 0.4375, 0.2812, 0.375, 0.25, 0.375, 0.25, 0.4375, 0.2812, 0.5, 0.2812, 0.4375, 0.25, 0.4375, 0.25, 0.5, 0.0625, 0.0625, 0.09375, 0.0625, 0.09375, 2.98e-07, 0.0625, 2.98e-07, 0.2812, 0.125, 0.2812, 0.0625, 0.25, 0.0625, 0.25, 0.125, 0.2812, 0.3125, 0.2812, 0.25, 0.25, 0.25, 0.25, 0.3125, 0.25, 0.3125, 0.25, 0.25, 0.2187, 0.25, 0.2187, 0.3125, 0.25, 0.375, 0.25, 0.3125, 0.2187, 0.3125, 0.2187, 0.375, 0.25, 0.4375, 0.25, 0.375, 0.2187, 0.375, 0.2187, 0.4375, 0.25, 0.5, 0.25, 0.4375, 0.2187, 0.4375, 0.2187, 0.5, 0.4062, 0.0625, 0.4375, 0.0625, 0.4375, -7.451e-08, 0.4062, -7.451e-08, 0.25, 0.125, 0.25, 0.0625, 0.2187, 0.0625, 0.2187, 0.125, 0.2187, 0.4375, 0.2187, 0.375, 0.1875, 0.375, 0.1875, 0.4375, 0.2187, 0.5, 0.2187, 0.4375, 0.1875, 0.4375, 0.1875, 0.5, 0.3125, 0.0625, 0.3437, 0.0625, 0.3437, 1.937e-07, 0.3125, 1.937e-07, 0.2187, 0.125, 0.2187, 0.0625, 0.1875, 0.0625, 0.1875, 0.125, 0.2187, 0.1875, 0.2187, 0.125, 0.1875, 0.125, 0.1875, 0.1875, 0.2187, 0.3125, 0.2187, 0.25, 0.1875, 0.25, 0.1875, 0.3125, 0.2187, 0.375, 0.2187, 0.3125, 0.1875, 0.3125, 0.1875, 0.375, 0.1875, 0.1875, 0.1875, 0.125, 0.1562, 0.125, 0.1562, 0.1875, 0.1875, 0.375, 0.1875, 0.3125, 0.1562, 0.3125, 0.1562, 0.375, 0.1875, 0.4375, 0.1875, 0.375, 0.1562, 0.375, 0.1562, 0.4375, 0.1875, 0.5, 0.1875, 0.4375, 0.1562, 0.4375, 0.1562, 0.5, 0.7188, 0.0625, 0.75, 0.0625, 0.75, 6.333e-07, 0.7188, 6.333e-07, 0.1875, 0.125, 0.1875, 0.0625, 0.1562, 0.0625, 0.1562, 0.125, 0.1562, 0.4375, 0.1562, 0.375, 0.125, 0.375, 0.125, 0.4375, 0.1562, 0.5, 0.1562, 0.4375, 0.125, 0.4375, 0.125, 0.5, 0.5, 0.0625, 0.5312, 0.0625, 0.5312, 5.96e-08, 0.5, 5.96e-08, 0.1562, 0.125, 0.1562, 0.0625, 0.125, 0.0625, 0.125, 0.125, 0.1562, 0.1875, 0.1562, 0.125, 0.125, 0.125, 0.125, 0.1875, 0.1562, 0.25, 0.1562, 0.1875, 0.125, 0.1875, 0.125, 0.25, 0.1562, 0.3125, 0.1562, 0.25, 0.125, 0.25, 0.125, 0.3125, 0.1562, 0.375, 0.1562, 0.3125, 0.125, 0.3125, 0.125, 0.375, 0.125, 0.25, 0.125, 0.1875, 0.09375, 0.1875, 0.09375, 0.25, 0.125, 0.3125, 0.125, 0.25, 0.09375, 0.25, 0.09375, 0.3125, 0.125, 0.375, 0.125, 0.3125, 0.09375, 0.3125, 0.09375, 0.375, 0.125, 0.4375, 0.125, 0.375, 0.09375, 0.375, 0.09375, 0.4375, 0.125, 0.5, 0.125, 0.4375, 0.09375, 0.4375, 0.09375, 0.5, 0.9688, 0.0625, 1.0, 0.0625, 1.0, 5.588e-07, 0.9688, 5.588e-07, 0.125, 0.125, 0.125, 0.0625, 0.09375, 0.0625, 0.09375, 0.125, 0.125, 0.1875, 0.125, 0.125, 0.09375, 0.125, 0.09375, 0.1875, 0.09375, 0.5, 0.09375, 0.4375, 0.0625, 0.4375, 0.0625, 0.5, 0.2187, 0.0625, 0.25, 0.0625, 0.25, 4.768e-07, 0.2187, 4.768e-07, 0.09375, 0.125, 0.09375, 0.0625, 0.0625, 0.0625, 0.0625, 0.125, 0.09375, 0.1875, 0.09375, 0.125, 0.0625, 0.125, 0.0625, 0.1875, 0.09375, 0.25, 0.09375, 0.1875, 0.0625, 0.1875, 0.0625, 0.25, 0.09375, 0.3125, 0.09375, 0.25, 0.0625, 0.25, 0.0625, 0.3125, 0.09375, 0.375, 0.09375, 0.3125, 0.0625, 0.3125, 0.0625, 0.375, 0.09375, 0.4375, 0.09375, 0.375, 0.0625, 0.375, 0.0625, 0.4375, 0.0625, 0.3125, 0.0625, 0.25, 0.03125, 0.25, 0.03125, 0.3125, 0.0625, 0.375, 0.0625, 0.3125, 0.03125, 0.3125, 0.03125, 0.375, 0.0625, 0.4375, 0.0625, 0.375, 0.03125, 0.375, 0.03125, 0.4375, 0.0625, 0.5, 0.0625, 0.4375, 0.03125, 0.4375, 0.03125, 0.5, 0.875, 0.0625, 0.9062, 0.0625, 0.9062, 3.204e-07, 0.875, 3.204e-07, 0.0625, 0.125, 0.0625, 0.0625, 0.03125, 0.0625, 0.03125, 0.125, 0.0625, 0.1875, 0.0625, 0.125, 0.03125, 0.125, 0.03125, 0.1875, 0.0625, 0.25, 0.0625, 0.1875, 0.03125, 0.1875, 0.03125, 0.25, 0.625, 0.0625, 0.6562, 0.0625, 0.6562, 7.339e-07, 0.625, 7.339e-07, 0.03125, 0.125, 0.03125, 0.0625, -9.499e-07, 0.0625, -9.499e-07, 0.125, 0.03125, 0.1875, 0.03125, 0.125, -9.499e-07, 0.125, -9.499e-07, 0.1875, 0.03125, 0.25, 0.03125, 0.1875, -9.499e-07, 0.1875, -9.499e-07, 0.25, 0.03125, 0.3125, 0.03125, 0.25, -9.499e-07, 0.25, -9.499e-07, 0.3125, 0.03125, 0.375, 0.03125, 0.3125, -9.499e-07, 0.3125, -9.499e-07, 0.375, 0.03125, 0.4375, 0.03125, 0.375, -9.499e-07, 0.375, -9.499e-07, 0.4375, 0.03125, 0.5, 0.03125, 0.4375, -9.499e-07, 0.4375, -9.499e-07, 0.5, 1.0, 0.3125, 1.0, 0.25, 0.9688, 0.25, 0.9688, 0.3125, 1.0, 0.375, 1.0, 0.3125, 0.9688, 0.3125, 0.9688, 0.375, 1.0, 0.4375, 1.0, 0.375, 0.9688, 0.375, 0.9688, 0.4375, 1.0, 0.5, 1.0, 0.4375, 0.9688, 0.4375, 0.9688, 0.5, 0.5312, 0.0625, 0.5625, 0.0625, 0.5625, 2.086e-07, 0.5312, 2.086e-07, 1.0, 0.125, 1.0, 0.0625, 0.9688, 0.0625, 0.9688, 0.125, 1.0, 0.1875, 1.0, 0.125, 0.9688, 0.125, 0.9688, 0.1875, 1.0, 0.25, 1.0, 0.1875, 0.9688, 0.1875, 0.9688, 0.25, 0.9688, 0.125, 0.9688, 0.0625, 0.9375, 0.0625, 0.9375, 0.125, 0.9688, 0.1875, 0.9688, 0.125, 0.9375, 0.125, 0.9375, 0.1875, 0.9688, 0.25, 0.9688, 0.1875, 0.9375, 0.1875, 0.9375, 0.25, 0.9688, 0.3125, 0.9688, 0.25, 0.9375, 0.25, 0.9375, 0.3125, 0.9688, 0.375, 0.9688, 0.3125, 0.9375, 0.3125, 0.9375, 0.375, 0.9688, 0.4375, 0.9688, 0.375, 0.9375, 0.375, 0.9375, 0.4375, 0.9688, 0.5, 0.9688, 0.4375, 0.9375, 0.4375, 0.9375, 0.5, 0.375, 0.0625, 0.4062, 0.0625, 0.4062, -8.941e-08, 0.375, -8.941e-08, 0.9375, 0.375, 0.9375, 0.3125, 0.9062, 0.3125, 0.9062, 0.375, 0.9375, 0.4375, 0.9375, 0.375, 0.9062, 0.375, 0.9062, 0.4375, 0.9375, 0.5, 0.9375, 0.4375, 0.9062, 0.4375, 0.9062, 0.5, 0.7812, 0.0625, 0.8125, 0.0625, 0.8125, 7.302e-07, 0.7812, 7.302e-07, 0.9375, 0.125, 0.9375, 0.0625, 0.9062, 0.0625, 0.9062, 0.125, 0.9375, 0.1875, 0.9375, 0.125, 0.9062, 0.125, 0.9062, 0.1875, 0.9375, 0.25, 0.9375, 0.1875, 0.9062, 0.1875, 0.9062, 0.25, 0.9375, 0.3125, 0.9375, 0.25, 0.9062, 0.25, 0.9062, 0.3125, 0.9062, 0.125, 0.9062, 0.0625, 0.875, 0.0625, 0.875, 0.125, 0.9062, 0.1875, 0.9062, 0.125, 0.875, 0.125, 0.875, 0.1875, 0.9062, 0.25, 0.9062, 0.1875, 0.875, 0.1875, 0.875, 0.25, 0.9062, 0.3125, 0.9062, 0.25, 0.875, 0.25, 0.875, 0.3125, 0.9062, 0.375, 0.9062, 0.3125, 0.875, 0.3125, 0.875, 0.375, 0.9062, 0.4375, 0.9062, 0.375, 0.875, 0.375, 0.875, 0.4375, 0.9062, 0.5, 0.9062, 0.4375, 0.875, 0.4375, 0.875, 0.5, 0.4687, 0.0625, 0.5, 0.0625, 0.5, 2.31e-07, 0.4687, 2.31e-07, 0.875, 0.375, 0.875, 0.3125, 0.8438, 0.3125, 0.8438, 0.375, 0.875, 0.4375, 0.875, 0.375, 0.8438, 0.375, 0.8438, 0.4375, 0.875, 0.5, 0.875, 0.4375, 0.8438, 0.4375, 0.8438, 0.5, 0.75, 0.0625, 0.7812, 0.0625, 0.7812, 4.545e-07, 0.75, 4.545e-07, 0.875, 0.125, 0.875, 0.0625, 0.8438, 0.0625, 0.8438, 0.125, 0.875, 0.1875, 0.875, 0.125, 0.8438, 0.125, 0.8438, 0.1875, 0.875, 0.25, 0.875, 0.1875, 0.8438, 0.1875, 0.8438, 0.25, 0.875, 0.3125, 0.875, 0.25, 0.8438, 0.25, 0.8438, 0.3125, 0.8438, 0.1875, 0.8438, 0.125, 0.8125, 0.125, 0.8125, 0.1875, 0.8438, 0.25, 0.8438, 0.1875, 0.8125, 0.1875, 0.8125, 0.25, 0.8438, 0.3125, 0.8438, 0.25, 0.8125, 0.25, 0.8125, 0.3125, 0.8438, 0.375, 0.8438, 0.3125, 0.8125, 0.3125, 0.8125, 0.375, 0.8438, 0.4375, 0.8438, 0.375, 0.8125, 0.375, 0.8125, 0.4375, 0.8438, 0.5, 0.8438, 0.4375, 0.8125, 0.4375, 0.8125, 0.5, 0.125, 0.0625, 0.1562, 0.0625, 0.1562, 4.21e-07, 0.125, 4.21e-07, 0.8125, 0.4375, 0.8125, 0.375, 0.7812, 0.375, 0.7812, 0.4375, 0.8125, 0.5, 0.8125, 0.4375, 0.7812, 0.4375, 0.7812, 0.5, 0.03125, 0.0625, 0.0625, 0.0625, 0.0625, 2.31e-07, 0.03125, 2.31e-07, 0.8125, 0.125, 0.8125, 0.0625, 0.7812, 0.0625, 0.7812, 0.125, 0.8125, 0.1875, 0.8125, 0.125, 0.7812, 0.125, 0.7812, 0.1875, 0.8125, 0.25, 0.8125, 0.1875, 0.7812, 0.1875, 0.7812, 0.25, 0.8125, 0.3125, 0.8125, 0.25, 0.7812, 0.25, 0.7812, 0.3125, 0.8125, 0.375, 0.8125, 0.3125, 0.7812, 0.3125, 0.7812, 0.375, 0.7812, 0.25, 0.7812, 0.1875, 0.75, 0.1875, 0.75, 0.25, 0.7812, 0.3125, 0.7812, 0.25, 0.75, 0.25, 0.75, 0.3125, 0.7812, 0.375, 0.7812, 0.3125, 0.75, 0.3125, 0.75, 0.375, 0.7812, 0.4375, 0.7812, 0.375, 0.75, 0.375, 0.75, 0.4375, 0.7812, 0.5, 0.7812, 0.4375, 0.75, 0.4375, 0.75, 0.5, 0.9375, 0.0625, 0.9688, 0.0625, 0.9688, 5.178e-07, 0.9375, 5.178e-07, 0.7812, 0.125, 0.7812, 0.0625, 0.75, 0.0625, 0.75, 0.125, 0.7812, 0.1875, 0.7812, 0.125, 0.75, 0.125, 0.75, 0.1875, 0.75, 0.5, 0.75, 0.4375, 0.7188, 0.4375, 0.7188, 0.5, 0.6875, 0.0625, 0.7188, 0.0625, 0.7188, 5.215e-07, 0.6875, 5.215e-07, 0.75, 0.125, 0.75, 0.0625, 0.7188, 0.0625, 0.7188, 0.125, 0.75, 0.1875, 0.75, 0.125, 0.7188, 0.125, 0.7188, 0.1875, 0.75, 0.25, 0.75, 0.1875, 0.7188, 0.1875, 0.7188, 0.25, 0.75, 0.3125, 0.75, 0.25, 0.7188, 0.25, 0.7188, 0.3125, 0.75, 0.375, 0.75, 0.3125, 0.7188, 0.3125, 0.7188, 0.375, 0.75, 0.4375, 0.75, 0.375, 0.7188, 0.375, 0.7188, 0.4375, 0.7188, 0.25, 0.7188, 0.1875, 0.6875, 0.1875, 0.6875, 0.25, 0.7188, 0.3125, 0.7188, 0.25, 0.6875, 0.25, 0.6875, 0.3125, 0.7188, 0.375, 0.7188, 0.3125, 0.6875, 0.3125, 0.6875, 0.375, 0.7188, 0.4375, 0.7188, 0.375, 0.6875, 0.375, 0.6875, 0.4375, 0.7188, 0.5, 0.7188, 0.4375, 0.6875, 0.4375, 0.6875, 0.5, 0.2812, 0.0625, 0.3125, 0.0625, 0.3125, 2.31e-07, 0.2812, 2.31e-07, 0.7188, 0.125, 0.7188, 0.0625, 0.6875, 0.0625, 0.6875, 0.125, 0.7188, 0.1875, 0.7188, 0.125, 0.6875, 0.125, 0.6875, 0.1875, 0.6875, 0.5, 0.6875, 0.4375, 0.6562, 0.4375, 0.6562, 0.5, 0.4375, 0.0625, 0.4687, 0.0625, 0.4687, 2.086e-07, 0.4375, 2.086e-07, 0.6875, 0.125, 0.6875, 0.0625, 0.6562, 0.0625, 0.6562, 0.125, 0.6875, 0.1875, 0.6875, 0.125, 0.6562, 0.125, 0.6562, 0.1875, 0.6875, 0.25, 0.6875, 0.1875, 0.6562, 0.1875, 0.6562, 0.25, 0.6875, 0.3125, 0.6875, 0.25, 0.6562, 0.25, 0.6562, 0.3125, 0.6875, 0.375, 0.6875, 0.3125, 0.6562, 0.3125, 0.6562, 0.375, 0.6875, 0.4375, 0.6875, 0.375, 0.6562, 0.375, 0.6562, 0.4375, 0.6562, 0.3125, 0.6562, 0.25, 0.625, 0.25, 0.625, 0.3125, 0.6562, 0.375, 0.6562, 0.3125, 0.625, 0.3125, 0.625, 0.375, 0.6562, 0.4375, 0.6562, 0.375, 0.625, 0.375, 0.625, 0.4375, 0.6562, 0.5, 0.6562, 0.4375, 0.625, 0.4375, 0.625, 0.5, 0.8438, 0.0625, 0.875, 0.0625, 0.875, 3.241e-07, 0.8438, 3.241e-07, 0.6562, 0.125, 0.6562, 0.0625, 0.625, 0.0625, 0.625, 0.125, 0.6562, 0.1875, 0.6562, 0.125, 0.625, 0.125, 0.625, 0.1875, 0.6562, 0.25, 0.6562, 0.1875, 0.625, 0.1875, 0.625, 0.25, 0.3437, 0.0625, 0.375, 0.0625, 0.375, 1.863e-07, 0.3437, 1.863e-07, 0.625, 0.3125, 0.625, 0.25, 0.5938, 0.25, 0.5938, 0.3125, 0.625, 0.375, 0.625, 0.3125, 0.5938, 0.3125, 0.5938, 0.375, 0.625, 0.4375, 0.625, 0.375, 0.5938, 0.375, 0.5938, 0.4375, 0.625, 0.5, 0.625, 0.4375, 0.5938, 0.4375, 0.5938, 0.5, 0.5938, 0.3125, 0.5938, 0.25, 0.5625, 0.25, 0.5625, 0.3125, 0.5938, 0.375, 0.5938, 0.3125, 0.5625, 0.3125, 0.5625, 0.375, 0.5938, 0.4375, 0.5938, 0.375, 0.5625, 0.375, 0.5625, 0.4375, 0.5938, 0.5, 0.5938, 0.4375, 0.5625, 0.4375, 0.5625, 0.5, 0.09375, 0.0625, 0.125, 0.0625, 0.125, 2.719e-07, 0.09375, 2.719e-07, 0.5938, 0.25, 0.5938, 0.1875, 0.5625, 0.1875, 0.5625, 0.25, 0.5625, 0.1875, 0.5625, 0.125, 0.5312, 0.125, 0.5312, 0.1875, 0.5625, 0.25, 0.5625, 0.1875, 0.5312, 0.1875, 0.5312, 0.25, 0.5625, 0.3125, 0.5625, 0.25, 0.5312, 0.25, 0.5312, 0.3125, 0.5625, 0.375, 0.5625, 0.3125, 0.5312, 0.3125, 0.5312, 0.375, 0.5625, 0.4375, 0.5625, 0.375, 0.5312, 0.375, 0.5312, 0.4375, 0.5625, 0.5, 0.5625, 0.4375, 0.5312, 0.4375, 0.5312, 0.5, 0.1875, 0.0625, 0.2187, 0.0625, 0.2187, 1.341e-07, 0.1875, 1.341e-07, 0.5312, 0.375, 0.5312, 0.3125, 0.5, 0.3125, 0.5, 0.375, 0.5312, 0.4375, 0.5312, 0.375, 0.5, 0.375, 0.5, 0.4375, 0.5312, 0.5, 0.5312, 0.4375, 0.5, 0.4375, 0.5, 0.5, 0.5938, 0.0625, 0.625, 0.0625, 0.625, 3.055e-07, 0.5938, 3.055e-07, 0.5312, 0.125, 0.5312, 0.0625, 0.5, 0.0625, 0.5, 0.125, 0.5312, 0.1875, 0.5312, 0.125, 0.5, 0.125, 0.5, 0.1875, 0.5312, 0.25, 0.5312, 0.1875, 0.5, 0.1875, 0.5, 0.25, 0.5312, 0.3125, 0.5312, 0.25, 0.5, 0.25, 0.5, 0.3125, 0.5, 0.625, 0.5, 0.6875, 0.4687, 0.6875, 0.4687, 0.625, 0.5, 0.5625, 0.5, 0.625, 0.4687, 0.625, 0.4687, 0.5625, 0.5, 0.5, 0.5, 0.5625, 0.4687, 0.5625, 0.4687, 0.5, 0.5625, 0.9375, 0.5938, 0.9375, 0.5938, 1.0, 0.5625, 1.0, 0.5, 0.875, 0.5, 0.9375, 0.4687, 0.9375, 0.4687, 0.875, 0.5, 0.8125, 0.5, 0.875, 0.4687, 0.875, 0.4687, 0.8125, 0.5, 0.75, 0.5, 0.8125, 0.4687, 0.8125, 0.4687, 0.75, 0.5, 0.6875, 0.5, 0.75, 0.4687, 0.75, 0.4687, 0.6875, 0.4687, 0.75, 0.4687, 0.8125, 0.4375, 0.8125, 0.4375, 0.75, 0.4687, 0.6875, 0.4687, 0.75, 0.4375, 0.75, 0.4375, 0.6875, 0.4687, 0.625, 0.4687, 0.6875, 0.4375, 0.6875, 0.4375, 0.625, 0.4687, 0.125, 0.4687, 0.1875, 0.4375, 0.1875, 0.4375, 0.125, 0.4687, 0.5625, 0.4687, 0.625, 0.4375, 0.625, 0.4375, 0.5625, 0.4687, 0.0625, 0.4687, 0.125, 0.4375, 0.125, 0.4375, 0.0625, 0.4687, 0.5, 0.4687, 0.5625, 0.4375, 0.5625, 0.4375, 0.5, 0.7188, 0.9375, 0.75, 0.9375, 0.75, 1.0, 0.7188, 1.0, 0.4687, 0.875, 0.4687, 0.9375, 0.4375, 0.9375, 0.4375, 0.875, 0.4687, 0.8125, 0.4687, 0.875, 0.4375, 0.875, 0.4375, 0.8125, 0.4375, 0.5, 0.4375, 0.5625, 0.4062, 0.5625, 0.4062, 0.5, 0.4375, 0.9375, 0.4687, 0.9375, 0.4687, 1.0, 0.4375, 1.0, 0.4375, 0.875, 0.4375, 0.9375, 0.4062, 0.9375, 0.4062, 0.875, 0.4375, 0.8125, 0.4375, 0.875, 0.4062, 0.875, 0.4062, 0.8125, 0.4375, 0.75, 0.4375, 0.8125, 0.4062, 0.8125, 0.4062, 0.75, 0.4375, 0.6875, 0.4375, 0.75, 0.4062, 0.75, 0.4062, 0.6875, 0.4375, 0.625, 0.4375, 0.6875, 0.4062, 0.6875, 0.4062, 0.625, 0.4375, 0.125, 0.4375, 0.1875, 0.4062, 0.1875, 0.4062, 0.125, 0.4375, 0.5625, 0.4375, 0.625, 0.4062, 0.625, 0.4062, 0.5625, 0.4375, 0.0625, 0.4375, 0.125, 0.4062, 0.125, 0.4062, 0.0625, 0.4062, 0.6875, 0.4062, 0.75, 0.375, 0.75, 0.375, 0.6875, 0.4062, 0.1875, 0.4062, 0.25, 0.375, 0.25, 0.375, 0.1875, 0.4062, 0.625, 0.4062, 0.6875, 0.375, 0.6875, 0.375, 0.625, 0.4062, 0.125, 0.4062, 0.1875, 0.375, 0.1875, 0.375, 0.125, 0.4062, 0.5625, 0.4062, 0.625, 0.375, 0.625, 0.375, 0.5625, 0.4062, 0.0625, 0.4062, 0.125, 0.375, 0.125, 0.375, 0.0625, 0.4062, 0.5, 0.4062, 0.5625, 0.375, 0.5625, 0.375, 0.5, 0.375, 0.9375, 0.4062, 0.9375, 0.4062, 1.0, 0.375, 1.0, 0.4062, 0.875, 0.4062, 0.9375, 0.375, 0.9375, 0.375, 0.875, 0.4062, 0.8125, 0.4062, 0.875, 0.375, 0.875, 0.375, 0.8125, 0.4062, 0.75, 0.4062, 0.8125, 0.375, 0.8125, 0.375, 0.75, 0.375, 0.875, 0.375, 0.9375, 0.3437, 0.9375, 0.3437, 0.875, 0.375, 0.8125, 0.375, 0.875, 0.3437, 0.875, 0.3437, 0.8125, 0.375, 0.75, 0.375, 0.8125, 0.3437, 0.8125, 0.3437, 0.75, 0.375, 0.6875, 0.375, 0.75, 0.3437, 0.75, 0.3437, 0.6875, 0.375, 0.625, 0.375, 0.6875, 0.3437, 0.6875, 0.3437, 0.625, 0.375, 0.125, 0.375, 0.1875, 0.3437, 0.1875, 0.3437, 0.125, 0.375, 0.5625, 0.375, 0.625, 0.3437, 0.625, 0.3437, 0.5625, 0.375, 0.0625, 0.375, 0.125, 0.3437, 0.125, 0.3437, 0.0625, 0.375, 0.5, 0.375, 0.5625, 0.3437, 0.5625, 0.3437, 0.5, 0.09375, 0.9375, 0.125, 0.9375, 0.125, 1.0, 0.09375, 1.0, 0.3437, 0.625, 0.3437, 0.6875, 0.3125, 0.6875, 0.3125, 0.625, 0.3437, 0.125, 0.3437, 0.1875, 0.3125, 0.1875, 0.3125, 0.125, 0.3437, 0.5625, 0.3437, 0.625, 0.3125, 0.625, 0.3125, 0.5625, 0.3437, 0.0625, 0.3437, 0.125, 0.3125, 0.125, 0.3125, 0.0625, 0.3437, 0.5, 0.3437, 0.5625, 0.3125, 0.5625, 0.3125, 0.5, 0.4062, 0.9375, 0.4375, 0.9375, 0.4375, 1.0, 0.4062, 1.0, 0.3437, 0.875, 0.3437, 0.9375, 0.3125, 0.9375, 0.3125, 0.875, 0.3437, 0.8125, 0.3437, 0.875, 0.3125, 0.875, 0.3125, 0.8125, 0.3437, 0.75, 0.3437, 0.8125, 0.3125, 0.8125, 0.3125, 0.75, 0.3437, 0.6875, 0.3437, 0.75, 0.3125, 0.75, 0.3125, 0.6875, 0.3125, 0.875, 0.3125, 0.9375, 0.2812, 0.9375, 0.2812, 0.875, 0.3125, 0.8125, 0.3125, 0.875, 0.2812, 0.875, 0.2812, 0.8125, 0.3125, 0.75, 0.3125, 0.8125, 0.2812, 0.8125, 0.2812, 0.75, 0.3125, 0.25, 0.3125, 0.3125, 0.2812, 0.3125, 0.2812, 0.25, 0.3125, 0.6875, 0.3125, 0.75, 0.2812, 0.75, 0.2812, 0.6875, 0.3125, 0.1875, 0.3125, 0.25, 0.2812, 0.25, 0.2812, 0.1875, 0.3125, 0.625, 0.3125, 0.6875, 0.2812, 0.6875, 0.2812, 0.625, 0.3125, 0.125, 0.3125, 0.1875, 0.2812, 0.1875, 0.2812, 0.125, 0.3125, 0.5625, 0.3125, 0.625, 0.2812, 0.625, 0.2812, 0.5625, 0.3125, 0.0625, 0.3125, 0.125, 0.2812, 0.125, 0.2812, 0.0625, 0.3125, 0.5, 0.3125, 0.5625, 0.2812, 0.5625, 0.2812, 0.5, 0.3437, 0.9375, 0.375, 0.9375, 0.375, 1.0, 0.3437, 1.0, 0.2812, 0.625, 0.2812, 0.6875, 0.25, 0.6875, 0.25, 0.625, 0.2812, 0.125, 0.2812, 0.1875, 0.25, 0.1875, 0.25, 0.125, 0.2812, 0.5625, 0.2812, 0.625, 0.25, 0.625, 0.25, 0.5625, 0.2812, 0.5, 0.2812, 0.5625, 0.25, 0.5625, 0.25, 0.5, 0.2812, 0.9375, 0.3125, 0.9375, 0.3125, 1.0, 0.2812, 1.0, 0.2812, 0.875, 0.2812, 0.9375, 0.25, 0.9375, 0.25, 0.875, 0.2812, 0.8125, 0.2812, 0.875, 0.25, 0.875, 0.25, 0.8125, 0.2812, 0.75, 0.2812, 0.8125, 0.25, 0.8125, 0.25, 0.75, 0.2812, 0.6875, 0.2812, 0.75, 0.25, 0.75, 0.25, 0.6875, 0.2812, 0.1875, 0.2812, 0.25, 0.25, 0.25, 0.25, 0.1875, 0.25, 0.8125, 0.25, 0.875, 0.2187, 0.875, 0.2187, 0.8125, 0.25, 0.75, 0.25, 0.8125, 0.2187, 0.8125, 0.2187, 0.75, 0.25, 0.6875, 0.25, 0.75, 0.2187, 0.75, 0.2187, 0.6875, 0.25, 0.1875, 0.25, 0.25, 0.2187, 0.25, 0.2187, 0.1875, 0.25, 0.625, 0.25, 0.6875, 0.2187, 0.6875, 0.2187, 0.625, 0.25, 0.125, 0.25, 0.1875, 0.2187, 0.1875, 0.2187, 0.125, 0.25, 0.5625, 0.25, 0.625, 0.2187, 0.625, 0.2187, 0.5625, 0.25, 0.5, 0.25, 0.5625, 0.2187, 0.5625, 0.2187, 0.5, 0.0625, 0.9375, 0.09375, 0.9375, 0.09375, 1.0, 0.0625, 1.0, 0.25, 0.875, 0.25, 0.9375, 0.2187, 0.9375, 0.2187, 0.875, 0.2187, 0.5625, 0.2187, 0.625, 0.1875, 0.625, 0.1875, 0.5625, 0.2187, 0.5, 0.2187, 0.5625, 0.1875, 0.5625, 0.1875, 0.5, 0.3125, 0.9375, 0.3437, 0.9375, 0.3437, 1.0, 0.3125, 1.0, 0.2187, 0.875, 0.2187, 0.9375, 0.1875, 0.9375, 0.1875, 0.875, 0.2187, 0.8125, 0.2187, 0.875, 0.1875, 0.875, 0.1875, 0.8125, 0.2187, 0.75, 0.2187, 0.8125, 0.1875, 0.8125, 0.1875, 0.75, 0.2187, 0.6875, 0.2187, 0.75, 0.1875, 0.75, 0.1875, 0.6875, 0.2187, 0.1875, 0.2187, 0.25, 0.1875, 0.25, 0.1875, 0.1875, 0.2187, 0.625, 0.2187, 0.6875, 0.1875, 0.6875, 0.1875, 0.625, 0.1875, 0.8125, 0.1875, 0.875, 0.1562, 0.875, 0.1562, 0.8125, 0.1875, 0.75, 0.1875, 0.8125, 0.1562, 0.8125, 0.1562, 0.75, 0.1875, 0.25, 0.1875, 0.3125, 0.1562, 0.3125, 0.1562, 0.25, 0.1875, 0.6875, 0.1875, 0.75, 0.1562, 0.75, 0.1562, 0.6875, 0.1875, 0.1875, 0.1875, 0.25, 0.1562, 0.25, 0.1562, 0.1875, 0.1875, 0.625, 0.1875, 0.6875, 0.1562, 0.6875, 0.1562, 0.625, 0.1875, 0.5625, 0.1875, 0.625, 0.1562, 0.625, 0.1562, 0.5625, 0.1875, 0.5, 0.1875, 0.5625, 0.1562, 0.5625, 0.1562, 0.5, 0.6875, 0.9375, 0.7188, 0.9375, 0.7188, 1.0, 0.6875, 1.0, 0.1875, 0.875, 0.1875, 0.9375, 0.1562, 0.9375, 0.1562, 0.875, 0.1562, 0.5625, 0.1562, 0.625, 0.125, 0.625, 0.125, 0.5625, 0.1562, 0.5, 0.1562, 0.5625, 0.125, 0.5625, 0.125, 0.5, 0.8438, 0.9375, 0.875, 0.9375, 0.875, 1.0, 0.8438, 1.0, 0.1562, 0.875, 0.1562, 0.9375, 0.125, 0.9375, 0.125, 0.875, 0.1562, 0.8125, 0.1562, 0.875, 0.125, 0.875, 0.125, 0.8125, 0.1562, 0.75, 0.1562, 0.8125, 0.125, 0.8125, 0.125, 0.75, 0.1562, 0.6875, 0.1562, 0.75, 0.125, 0.75, 0.125, 0.6875, 0.1562, 0.625, 0.1562, 0.6875, 0.125, 0.6875, 0.125, 0.625, 0.125, 0.75, 0.125, 0.8125, 0.09375, 0.8125, 0.09375, 0.75, 0.125, 0.6875, 0.125, 0.75, 0.09375, 0.75, 0.09375, 0.6875, 0.125, 0.625, 0.125, 0.6875, 0.09375, 0.6875, 0.09375, 0.625, 0.125, 0.5625, 0.125, 0.625, 0.09375, 0.625, 0.09375, 0.5625, 0.125, 0.5, 0.125, 0.5625, 0.09375, 0.5625, 0.09375, 0.5, 0.25, 0.9375, 0.2812, 0.9375, 0.2812, 1.0, 0.25, 1.0, 0.125, 0.875, 0.125, 0.9375, 0.09375, 0.9375, 0.09375, 0.875, 0.125, 0.8125, 0.125, 0.875, 0.09375, 0.875, 0.09375, 0.8125, 0.09375, 0.5, 0.09375, 0.5625, 0.0625, 0.5625, 0.0625, 0.5, 0.9062, 0.9375, 0.9375, 0.9375, 0.9375, 1.0, 0.9062, 1.0, 0.09375, 0.875, 0.09375, 0.9375, 0.0625, 0.9375, 0.0625, 0.875, 0.09375, 0.8125, 0.09375, 0.875, 0.0625, 0.875, 0.0625, 0.8125, 0.09375, 0.75, 0.09375, 0.8125, 0.0625, 0.8125, 0.0625, 0.75, 0.09375, 0.6875, 0.09375, 0.75, 0.0625, 0.75, 0.0625, 0.6875, 0.09375, 0.625, 0.09375, 0.6875, 0.0625, 0.6875, 0.0625, 0.625, 0.09375, 0.5625, 0.09375, 0.625, 0.0625, 0.625, 0.0625, 0.5625, 0.0625, 0.6875, 0.0625, 0.75, 0.03125, 0.75, 0.03125, 0.6875, 0.0625, 0.625, 0.0625, 0.6875, 0.03125, 0.6875, 0.03125, 0.625, 0.0625, 0.5625, 0.0625, 0.625, 0.03125, 0.625, 0.03125, 0.5625, 0.0625, 0.5, 0.0625, 0.5625, 0.03125, 0.5625, 0.03125, 0.5, 0.9688, 0.9375, 1.0, 0.9375, 1.0, 1.0, 0.9688, 1.0, 0.0625, 0.875, 0.0625, 0.9375, 0.03125, 0.9375, 0.03125, 0.875, 0.0625, 0.8125, 0.0625, 0.875, 0.03125, 0.875, 0.03125, 0.8125, 0.0625, 0.75, 0.0625, 0.8125, 0.03125, 0.8125, 0.03125, 0.75, 0.4687, 0.9375, 0.5, 0.9375, 0.5, 1.0, 0.4687, 1.0, 0.03125, 0.875, 0.03125, 0.9375, -9.35e-07, 0.9375, -9.35e-07, 0.875, 0.03125, 0.8125, 0.03125, 0.875, -9.798e-07, 0.875, -9.798e-07, 0.8125, 0.03125, 0.75, 0.03125, 0.8125, -1.01e-06, 0.8125, -1.01e-06, 0.75, 0.03125, 0.6875, 0.03125, 0.75, -9.499e-07, 0.75, -9.499e-07, 0.6875, 0.03125, 0.625, 0.03125, 0.6875, -4.768e-07, 0.6875, -4.768e-07, 0.625, 0.03125, 0.5625, 0.03125, 0.625, -4.88e-07, 0.625, -4.88e-07, 0.5625, 0.03125, 0.5, 0.03125, 0.5625, -9.499e-07, 0.5625, -9.499e-07, 0.5, 1.0, 0.6875, 1.0, 0.75, 0.9688, 0.75, 0.9688, 0.6875, 1.0, 0.625, 1.0, 0.6875, 0.9688, 0.6875, 0.9688, 0.625, 1.0, 0.5625, 1.0, 0.625, 0.9688, 0.625, 0.9688, 0.5625, 1.0, 0.5, 1.0, 0.5625, 0.9688, 0.5625, 0.9688, 0.5, 0.875, 0.9375, 0.9062, 0.9375, 0.9062, 1.0, 0.875, 1.0, 1.0, 0.875, 1.0, 0.9375, 0.9688, 0.9375, 0.9688, 0.875, 1.0, 0.8125, 1.0, 0.875, 0.9688, 0.875, 0.9688, 0.8125, 1.0, 0.75, 1.0, 0.8125, 0.9688, 0.8125, 0.9688, 0.75, 0.9688, 0.875, 0.9688, 0.9375, 0.9375, 0.9375, 0.9375, 0.875, 0.9688, 0.8125, 0.9688, 0.875, 0.9375, 0.875, 0.9375, 0.8125, 0.9688, 0.75, 0.9688, 0.8125, 0.9375, 0.8125, 0.9375, 0.75, 0.9688, 0.6875, 0.9688, 0.75, 0.9375, 0.75, 0.9375, 0.6875, 0.9688, 0.625, 0.9688, 0.6875, 0.9375, 0.6875, 0.9375, 0.625, 0.9688, 0.5625, 0.9688, 0.625, 0.9375, 0.625, 0.9375, 0.5625, 0.9688, 0.5, 0.9688, 0.5625, 0.9375, 0.5625, 0.9375, 0.5, 0.03125, 0.9375, 0.0625, 0.9375, 0.0625, 1.0, 0.03125, 1.0, 0.9375, 0.625, 0.9375, 0.6875, 0.9062, 0.6875, 0.9062, 0.625, 0.9375, 0.5625, 0.9375, 0.625, 0.9062, 0.625, 0.9062, 0.5625, 0.9375, 0.5, 0.9375, 0.5625, 0.9062, 0.5625, 0.9062, 0.5, 0.8125, 0.9375, 0.8438, 0.9375, 0.8438, 1.0, 0.8125, 1.0, 0.9375, 0.875, 0.9375, 0.9375, 0.9062, 0.9375, 0.9062, 0.875, 0.9375, 0.8125, 0.9375, 0.875, 0.9062, 0.875, 0.9062, 0.8125, 0.9375, 0.75, 0.9375, 0.8125, 0.9062, 0.8125, 0.9062, 0.75, 0.9375, 0.6875, 0.9375, 0.75, 0.9062, 0.75, 0.9062, 0.6875, 0.9062, 0.875, 0.9062, 0.9375, 0.875, 0.9375, 0.875, 0.875, 0.9062, 0.8125, 0.9062, 0.875, 0.875, 0.875, 0.875, 0.8125, 0.9062, 0.75, 0.9062, 0.8125, 0.875, 0.8125, 0.875, 0.75, 0.9062, 0.6875, 0.9062, 0.75, 0.875, 0.75, 0.875, 0.6875, 0.9062, 0.625, 0.9062, 0.6875, 0.875, 0.6875, 0.875, 0.625, 0.9062, 0.5625, 0.9062, 0.625, 0.875, 0.625, 0.875, 0.5625, 0.9062, 0.5, 0.9062, 0.5625, 0.875, 0.5625, 0.875, 0.5, 0.5312, 0.9375, 0.5625, 0.9375, 0.5625, 1.0, 0.5312, 1.0, 0.875, 0.625, 0.875, 0.6875, 0.8438, 0.6875, 0.8438, 0.625, 0.875, 0.5625, 0.875, 0.625, 0.8438, 0.625, 0.8438, 0.5625, 0.875, 0.5, 0.875, 0.5625, 0.8438, 0.5625, 0.8438, 0.5, 0.7812, 0.9375, 0.8125, 0.9375, 0.8125, 1.0, 0.7812, 1.0, 0.875, 0.875, 0.875, 0.9375, 0.8438, 0.9375, 0.8438, 0.875, 0.875, 0.8125, 0.875, 0.875, 0.8438, 0.875, 0.8438, 0.8125, 0.875, 0.75, 0.875, 0.8125, 0.8438, 0.8125, 0.8438, 0.75, 0.875, 0.6875, 0.875, 0.75, 0.8438, 0.75, 0.8438, 0.6875, 0.8438, 0.8125, 0.8438, 0.875, 0.8125, 0.875, 0.8125, 0.8125, 0.8438, 0.75, 0.8438, 0.8125, 0.8125, 0.8125, 0.8125, 0.75, 0.8438, 0.6875, 0.8438, 0.75, 0.8125, 0.75, 0.8125, 0.6875, 0.8438, 0.625, 0.8438, 0.6875, 0.8125, 0.6875, 0.8125, 0.625, 0.8438, 0.5625, 0.8438, 0.625, 0.8125, 0.625, 0.8125, 0.5625, 0.8438, 0.0625, 0.8438, 0.125, 0.8125, 0.125, 0.8125, 0.0625, 0.8438, 0.5, 0.8438, 0.5625, 0.8125, 0.5625, 0.8125, 0.5, 0.6562, 0.9375, 0.6875, 0.9375, 0.6875, 1.0, 0.6562, 1.0, 0.8438, 0.875, 0.8438, 0.9375, 0.8125, 0.9375, 0.8125, 0.875, 0.8125, 0.5625, 0.8125, 0.625, 0.7812, 0.625, 0.7812, 0.5625, 0.8125, 0.5, 0.8125, 0.5625, 0.7812, 0.5625, 0.7812, 0.5, 0.2187, 0.9375, 0.25, 0.9375, 0.25, 1.0, 0.2187, 1.0, 0.8125, 0.875, 0.8125, 0.9375, 0.7812, 0.9375, 0.7812, 0.875, 0.8125, 0.8125, 0.8125, 0.875, 0.7812, 0.875, 0.7812, 0.8125, 0.8125, 0.75, 0.8125, 0.8125, 0.7812, 0.8125, 0.7812, 0.75, 0.8125, 0.6875, 0.8125, 0.75, 0.7812, 0.75, 0.7812, 0.6875, 0.8125, 0.625, 0.8125, 0.6875, 0.7812, 0.6875, 0.7812, 0.625, 0.7812, 0.75, 0.7812, 0.8125, 0.75, 0.8125, 0.75, 0.75, 0.7812, 0.6875, 0.7812, 0.75, 0.75, 0.75, 0.75, 0.6875, 0.7812, 0.625, 0.7812, 0.6875, 0.75, 0.6875, 0.75, 0.625, 0.7812, 0.5625, 0.7812, 0.625, 0.75, 0.625, 0.75, 0.5625, 0.7812, 0.5, 0.7812, 0.5625, 0.75, 0.5625, 0.75, 0.5, 0.1875, 0.9375, 0.2187, 0.9375, 0.2187, 1.0, 0.1875, 1.0, 0.7812, 0.875, 0.7812, 0.9375, 0.75, 0.9375, 0.75, 0.875, 0.7812, 0.8125, 0.7812, 0.875, 0.75, 0.875, 0.75, 0.8125, 0.75, 0.5, 0.75, 0.5625, 0.7188, 0.5625, 0.7188, 0.5, 0.1562, 0.9375, 0.1875, 0.9375, 0.1875, 1.0, 0.1562, 1.0, 0.75, 0.875, 0.75, 0.9375, 0.7188, 0.9375, 0.7188, 0.875, 0.75, 0.8125, 0.75, 0.875, 0.7188, 0.875, 0.7188, 0.8125, 0.75, 0.75, 0.75, 0.8125, 0.7188, 0.8125, 0.7188, 0.75, 0.75, 0.6875, 0.75, 0.75, 0.7188, 0.75, 0.7188, 0.6875, 0.75, 0.625, 0.75, 0.6875, 0.7188, 0.6875, 0.7188, 0.625, 0.75, 0.5625, 0.75, 0.625, 0.7188, 0.625, 0.7188, 0.5625, 0.7188, 0.75, 0.7188, 0.8125, 0.6875, 0.8125, 0.6875, 0.75, 0.7188, 0.6875, 0.7188, 0.75, 0.6875, 0.75, 0.6875, 0.6875, 0.7188, 0.625, 0.7188, 0.6875, 0.6875, 0.6875, 0.6875, 0.625, 0.7188, 0.5625, 0.7188, 0.625, 0.6875, 0.625, 0.6875, 0.5625, 0.7188, 0.5, 0.7188, 0.5625, 0.6875, 0.5625, 0.6875, 0.5, 0.75, 0.9375, 0.7812, 0.9375, 0.7812, 1.0, 0.75, 1.0, 0.7188, 0.875, 0.7188, 0.9375, 0.6875, 0.9375, 0.6875, 0.875, 0.7188, 0.8125, 0.7188, 0.875, 0.6875, 0.875, 0.6875, 0.8125, 0.6875, 0.5, 0.6875, 0.5625, 0.6562, 0.5625, 0.6562, 0.5, 0.9375, 0.9375, 0.9688, 0.9375, 0.9688, 1.0, 0.9375, 1.0, 0.6875, 0.875, 0.6875, 0.9375, 0.6562, 0.9375, 0.6562, 0.875, 0.6875, 0.8125, 0.6875, 0.875, 0.6562, 0.875, 0.6562, 0.8125, 0.6875, 0.75, 0.6875, 0.8125, 0.6562, 0.8125, 0.6562, 0.75, 0.6875, 0.6875, 0.6875, 0.75, 0.6562, 0.75, 0.6562, 0.6875, 0.6875, 0.625, 0.6875, 0.6875, 0.6562, 0.6875, 0.6562, 0.625, 0.6875, 0.5625, 0.6875, 0.625, 0.6562, 0.625, 0.6562, 0.5625, 0.6562, 0.6875, 0.6562, 0.75, 0.625, 0.75, 0.625, 0.6875, 0.6562, 0.625, 0.6562, 0.6875, 0.625, 0.6875, 0.625, 0.625, 0.6562, 0.5625, 0.6562, 0.625, 0.625, 0.625, 0.625, 0.5625, 0.6562, 0.5, 0.6562, 0.5625, 0.625, 0.5625, 0.625, 0.5, 0.625, 0.9375, 0.6562, 0.9375, 0.6562, 1.0, 0.625, 1.0, 0.6562, 0.875, 0.6562, 0.9375, 0.625, 0.9375, 0.625, 0.875, 0.6562, 0.8125, 0.6562, 0.875, 0.625, 0.875, 0.625, 0.8125, 0.6562, 0.75, 0.6562, 0.8125, 0.625, 0.8125, 0.625, 0.75, 0.125, 0.9375, 0.1562, 0.9375, 0.1562, 1.0, 0.125, 1.0, 0.625, 0.875, 0.625, 0.9375, 0.5938, 0.9375, 0.5938, 0.875, 0.625, 0.8125, 0.625, 0.875, 0.5938, 0.875, 0.5938, 0.8125, 0.625, 0.75, 0.625, 0.8125, 0.5938, 0.8125, 0.5938, 0.75, 0.625, 0.6875, 0.625, 0.75, 0.5938, 0.75, 0.5938, 0.6875, 0.625, 0.1875, 0.625, 0.25, 0.5938, 0.25, 0.5938, 0.1875, 0.625, 0.625, 0.625, 0.6875, 0.5938, 0.6875, 0.5938, 0.625, 0.625, 0.125, 0.625, 0.1875, 0.5938, 0.1875, 0.5938, 0.125, 0.625, 0.5625, 0.625, 0.625, 0.5938, 0.625, 0.5938, 0.5625, 0.625, 0.0625, 0.625, 0.125, 0.5938, 0.125, 0.5938, 0.0625, 0.625, 0.5, 0.625, 0.5625, 0.5938, 0.5625, 0.5938, 0.5, 0.5938, 0.6875, 0.5938, 0.75, 0.5625, 0.75, 0.5625, 0.6875, 0.5938, 0.625, 0.5938, 0.6875, 0.5625, 0.6875, 0.5625, 0.625, 0.5938, 0.125, 0.5938, 0.1875, 0.5625, 0.1875, 0.5625, 0.125, 0.5938, 0.5625, 0.5938, 0.625, 0.5625, 0.625, 0.5625, 0.5625, 0.5938, 0.0625, 0.5938, 0.125, 0.5625, 0.125, 0.5625, 0.0625, 0.5938, 0.5, 0.5938, 0.5625, 0.5625, 0.5625, 0.5625, 0.5, -4.135e-07, 0.9375, 0.03125, 0.9375, 0.03125, 1.0, -4.135e-07, 1.0, 0.5938, 0.875, 0.5938, 0.9375, 0.5625, 0.9375, 0.5625, 0.875, 0.5938, 0.8125, 0.5938, 0.875, 0.5625, 0.875, 0.5625, 0.8125, 0.5938, 0.75, 0.5938, 0.8125, 0.5625, 0.8125, 0.5625, 0.75, 0.5625, 0.875, 0.5625, 0.9375, 0.5312, 0.9375, 0.5312, 0.875, 0.5625, 0.8125, 0.5625, 0.875, 0.5312, 0.875, 0.5312, 0.8125, 0.5625, 0.75, 0.5625, 0.8125, 0.5312, 0.8125, 0.5312, 0.75, 0.5625, 0.6875, 0.5625, 0.75, 0.5312, 0.75, 0.5312, 0.6875, 0.5625, 0.625, 0.5625, 0.6875, 0.5312, 0.6875, 0.5312, 0.625, 0.5625, 0.5625, 0.5625, 0.625, 0.5312, 0.625, 0.5312, 0.5625, 0.5625, 0.0625, 0.5625, 0.125, 0.5312, 0.125, 0.5312, 0.0625, 0.5625, 0.5, 0.5625, 0.5625, 0.5312, 0.5625, 0.5312, 0.5, 0.5938, 0.9375, 0.625, 0.9375, 0.625, 1.0, 0.5938, 1.0, 0.5312, 0.625, 0.5312, 0.6875, 0.5, 0.6875, 0.5, 0.625, 0.5312, 0.5625, 0.5312, 0.625, 0.5, 0.625, 0.5, 0.5625, 0.5312, 0.5, 0.5312, 0.5625, 0.5, 0.5625, 0.5, 0.5, 0.5, 0.9375, 0.5312, 0.9375, 0.5312, 1.0, 0.5, 1.0, 0.5312, 0.875, 0.5312, 0.9375, 0.5, 0.9375, 0.5, 0.875, 0.5312, 0.8125, 0.5312, 0.875, 0.5, 0.875, 0.5, 0.8125, 0.5312, 0.75, 0.5312, 0.8125, 0.5, 0.8125, 0.5, 0.75, 0.5312, 0.6875, 0.5312, 0.75, 0.5, 0.75, 0.5, 0.6875])
me_sphere.materials.append(mat_material)
me_sphere.use_remesh_preserve_volume = False
me_sphere.use_remesh_preserve_attributes = False
me_sphere.use_mirror_vertex_groups = False
me_sphere.update()

# ---- objects
ob_sphere = bpy.data.objects.new('Sphere', me_sphere)
ob_lamp = bpy.data.objects.new('Lamp', light_lamp)
ob_camera = bpy.data.objects.new('Camera', cam_camera)

# ---- transforms, parenting, visibility, modifiers, constraints
ob_sphere.location = (0.0, 0.0, 0.0)
ob_sphere.lineart.crease_threshold = 0.0
ob_lamp.location = (4.076, 1.005, 5.904)
ob_lamp.rotation_euler = (0.6503, 0.05522, 1.866)
ob_lamp.lock_rotations_4d = False
ob_lamp.empty_display_type = 'ARROWS'
ob_lamp.color = (0.0, 0.0, 0.0, 0.0)
ob_lamp.lineart.crease_threshold = 0.0
ob_camera.location = (7.481, -6.508, 5.344)
ob_camera.rotation_euler = (1.109, 0.0, 0.8149)
ob_camera.lock_rotations_4d = False
ob_camera.empty_display_type = 'ARROWS'
ob_camera.color = (0.0, 0.0, 0.0, 0.0)
ob_camera.display_type = 'WIRE'
ob_camera.lineart.crease_threshold = 0.0

# ---- collection membership
col_collection_1.objects.link(ob_sphere)
col_collection_1.objects.link(ob_lamp)
col_collection_1.objects.link(ob_camera)

# ---- scene / render settings (as saved in the file)
scene.camera = ob_camera
scene.frame_start = 1; scene.frame_end = 250; scene.frame_set(1)
scene.render.engine = 'CYCLES'
scene.render.resolution_percentage = 50
scene.render.dither_intensity = 0.0
scene.cycles.use_denoising = False
scene.cycles.samples = 128
scene.cycles.sampling_pattern = 'TABULATED_SOBOL'
scene.cycles.use_adaptive_sampling = False
scene.cycles.use_light_tree = False
scene.cycles.blur_glossy = 0.0
scene.cycles.sample_clamp_indirect = 0.0
scene.view_settings.view_transform = 'Standard'
bpy.context.view_layer.update()
